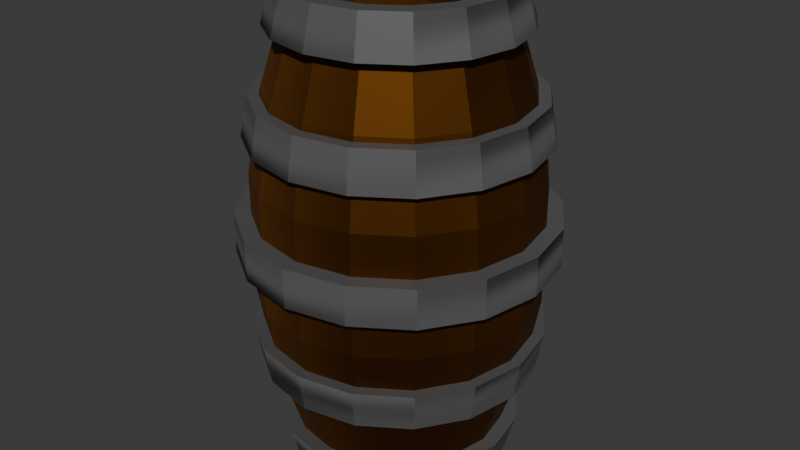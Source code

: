 # Source: barrel_8_.blend  (saved by Blender 5.0.119; exported with 4.5.12 LTS)
import bpy
from mathutils import Matrix  # noqa: F401  (used for matrix-valued properties, if any)

bpy.ops.wm.read_factory_settings(use_empty=True)
scene = bpy.context.scene
scene.name = 'Scene'

# ---- collections
col_collection = bpy.data.collections.new('Collection'); scene.collection.children.link(col_collection)

# ---- materials (node trees are filled in below, after node groups)
mat_material_001 = bpy.data.materials.new('Material.001')
mat_material_002 = bpy.data.materials.new('Material.002')
mat_material_003 = bpy.data.materials.new('Material.003')

# ---- material node trees
mat_material_001.use_nodes = True; mat_material_001.node_tree.nodes.clear()
_N = mat_material_001.node_tree.nodes; _L = mat_material_001.node_tree.links
n0 = _N.new('ShaderNodeBsdfPrincipled'); n0.name = 'Principled BSDF'; n0.location = (-915, 111)
n0.inputs[0].default_value = (0.12, 0.04332, 0.007289, 1.0)
n0.inputs[2].default_value = 0.5648
n0.inputs[3].default_value = 1.2
n1 = _N.new('ShaderNodeOutputMaterial'); n1.name = 'Material Output'; n1.location = (216, 207)
n2 = _N.new('ShaderNodeTexWave'); n2.name = 'Wave Texture'; n2.location = (-1137, 68)
n2.width = 160
n2.inputs[1].default_value = 0.2
_L.new(n0.outputs[0], n1.inputs[0])
_L.new(n2.outputs[0], n0.inputs[1])
n1.is_active_output = True
mat_material_002.use_nodes = True; mat_material_002.node_tree.nodes.clear()
_N = mat_material_002.node_tree.nodes; _L = mat_material_002.node_tree.links
n0 = _N.new('ShaderNodeBsdfPrincipled'); n0.name = 'Principled BSDF'; n0.location = (-472, 186)
n0.inputs[0].default_value = (0.08849, 0.08849, 0.08849, 1.0)
n1 = _N.new('ShaderNodeOutputMaterial'); n1.name = 'Material Output'; n1.location = (281, 182)
n2 = _N.new('ShaderNodeTexNoise'); n2.name = 'Noise Texture'; n2.location = (-150, 71)
n2.width = 145
n2.inputs[2].default_value = 0.3
_L.new(n0.outputs[0], n1.inputs[0])
_L.new(n2.outputs[0], n1.inputs[2])
n1.is_active_output = True
mat_material_003.use_nodes = True; mat_material_003.node_tree.nodes.clear()
_N = mat_material_003.node_tree.nodes; _L = mat_material_003.node_tree.links
n0 = _N.new('ShaderNodeBsdfPrincipled'); n0.name = 'Principled BSDF'; n0.location = (-714, 130)
n0.inputs[0].default_value = (0.005239, 0.005239, 0.005239, 1.0)
n0.inputs[1].default_value = 1.0
n0.inputs[2].default_value = 0.3164
n0.inputs[3].default_value = 1.0
n1 = _N.new('ShaderNodeOutputMaterial'); n1.name = 'Material Output'; n1.location = (198, 99)
n2 = _N.new('ShaderNodeTexWave'); n2.name = 'Wave Texture'; n2.location = (-297, -1)
n2.width = 160
n2.bands_direction = 'Z'
n2.inputs[1].default_value = 6.2
n2.inputs[2].default_value = -0.3
n2.inputs[3].default_value = 1.7
_L.new(n0.outputs[0], n1.inputs[0])
_L.new(n2.outputs[1], n1.inputs[2])
n1.is_active_output = True

# ---- world
world_world = bpy.data.worlds.new('World'); scene.world = world_world
world_world.use_nodes = True; world_world.node_tree.nodes.clear()
_N = world_world.node_tree.nodes; _L = world_world.node_tree.links
n0 = _N.new('ShaderNodeOutputWorld'); n0.name = 'World Output'; n0.location = (200, 100)
n1 = _N.new('ShaderNodeBackground'); n1.name = 'Background'; n1.location = (-200, 100)
n1.inputs[0].default_value = (0.05088, 0.05088, 0.05088, 1.0)
_L.new(n1.outputs[0], n0.inputs[0])
n0.is_active_output = True
world_world.color = (0.05088, 0.05088, 0.05088)
world_world.sun_shadow_jitter_overblur = 0.0

# ---- meshes
me_cylinder = bpy.data.meshes.new('Cylinder')
me_cylinder.from_pydata([(-5.763e-09, 0.7277, -1.783), (-6.914e-09, 0.6519, 1.783), (0.2785, 0.6723, -1.783), (0.2495, 0.6023, 1.783), (0.5146, 0.5146, -1.783), (0.461, 0.461, 1.783), (0.6723, 0.2785, -1.783), (0.6023, 0.2495, 1.783), (0.7277, -4.749e-09, -1.783), (0.6519, -5.9e-09, 1.783), (0.6723, -0.2785, -1.783), (0.6023, -0.2495, 1.783), (0.5146, -0.5146, -1.783), (0.461, -0.461, 1.783), (0.2785, -0.6723, -1.783), (0.2495, -0.6023, 1.783), (-5.763e-09, -0.7277, -1.783), (-6.914e-09, -0.6519, 1.783), (-0.2785, -0.6723, -1.783), (-0.2495, -0.6023, 1.783), (-0.5146, -0.5146, -1.783), (-0.461, -0.461, 1.783), (-0.6723, -0.2785, -1.783), (-0.6023, -0.2495, 1.783), (-0.7277, -4.749e-09, -1.783), (-0.6519, -5.9e-09, 1.783), (-0.6723, 0.2785, -1.783), (-0.6023, 0.2495, 1.783), (-0.5146, 0.5146, -1.783), (-0.461, 0.461, 1.783), (-0.2785, 0.6723, -1.783), (-0.2495, 0.6023, 1.783), (7.838e-10, 0.9537, -1.073), (9.558e-10, 1.064, -0.4585), (9.558e-10, 1.064, 0.4585), (7.838e-10, 0.9537, 1.073), (0.365, 0.8811, 1.073), (0.4072, 0.9831, 0.4585), (0.4072, 0.9831, -0.4585), (0.365, 0.8811, -1.073), (0.6744, 0.6744, 1.073), (0.7525, 0.7525, 0.4585), (0.7525, 0.7525, -0.4585), (0.6744, 0.6744, -1.073), (0.8811, 0.365, 1.073), (0.9831, 0.4072, 0.4585), (0.9831, 0.4072, -0.4585), (0.8811, 0.365, -1.073), (0.9537, -2.78e-09, 1.073), (1.064, 7.168e-10, 0.4585), (1.064, 7.168e-10, -0.4585), (0.9537, -2.78e-09, -1.073), (0.8811, -0.365, 1.073), (0.9831, -0.4072, 0.4585), (0.9831, -0.4072, -0.4585), (0.8811, -0.365, -1.073), (0.6744, -0.6744, 1.073), (0.7525, -0.7525, 0.4585), (0.7525, -0.7525, -0.4585), (0.6744, -0.6744, -1.073), (0.365, -0.8811, 1.073), (0.4072, -0.9831, 0.4585), (0.4072, -0.9831, -0.4585), (0.365, -0.8811, -1.073), (7.838e-10, -0.9537, 1.073), (9.558e-10, -1.064, 0.4585), (9.558e-10, -1.064, -0.4585), (7.838e-10, -0.9537, -1.073), (-0.365, -0.8811, 1.073), (-0.4072, -0.9831, 0.4585), (-0.4072, -0.9831, -0.4585), (-0.365, -0.8811, -1.073), (-0.6744, -0.6744, 1.073), (-0.7525, -0.7525, 0.4585), (-0.7525, -0.7525, -0.4585), (-0.6744, -0.6744, -1.073), (-0.8811, -0.365, 1.073), (-0.9831, -0.4072, 0.4585), (-0.9831, -0.4072, -0.4585), (-0.8811, -0.365, -1.073), (-0.9537, -2.78e-09, 1.073), (-1.064, 7.168e-10, 0.4585), (-1.064, 7.168e-10, -0.4585), (-0.9537, -2.78e-09, -1.073), (-0.8811, 0.365, 1.073), (-0.9831, 0.4072, 0.4585), (-0.9831, 0.4072, -0.4585), (-0.8811, 0.365, -1.073), (-0.6744, 0.6744, 1.073), (-0.7525, 0.7525, 0.4585), (-0.7525, 0.7525, -0.4585), (-0.6744, 0.6744, -1.073), (-0.365, 0.8811, 1.073), (-0.4072, 0.9831, 0.4585), (-0.4072, 0.9831, -0.4585), (-0.365, 0.8811, -1.073), (0.2785, 0.6723, 1.783), (-5.763e-09, 0.7277, 1.783), (0.5146, 0.5146, 1.783), (0.6723, 0.2785, 1.783), (0.7277, -4.749e-09, 1.783), (0.6723, -0.2785, 1.783), (0.5146, -0.5146, 1.783), (0.2785, -0.6723, 1.783), (-5.763e-09, -0.7277, 1.783), (-0.2785, -0.6723, 1.783), (-0.5146, -0.5146, 1.783), (-0.6723, -0.2785, 1.783), (-0.7277, -4.749e-09, 1.783), (-0.6723, 0.2785, 1.783), (-0.5146, 0.5146, 1.783), (-0.2785, 0.6723, 1.783), (0.2495, 0.6023, 1.605), (1.347e-08, 0.6519, 1.605), (0.461, 0.461, 1.605), (0.6023, 0.2495, 1.605), (0.6519, -5.9e-09, 1.605), (0.6023, -0.2495, 1.605), (0.461, -0.461, 1.605), (0.2495, -0.6023, 1.605), (1.347e-08, -0.6519, 1.605), (-0.2495, -0.6023, 1.605), (-0.461, -0.461, 1.605), (-0.6023, -0.2495, 1.605), (-0.6519, -5.9e-09, 1.605), (-0.6023, 0.2495, 1.605), (-0.461, 0.461, 1.605), (-0.2495, 0.6023, 1.605)], [], [(39, 43, 4, 2), (43, 47, 6, 4), (47, 51, 8, 6), (51, 55, 10, 8), (55, 59, 12, 10), (59, 63, 14, 12), (63, 67, 16, 14), (67, 71, 18, 16), (71, 75, 20, 18), (75, 79, 22, 20), (79, 83, 24, 22), (83, 87, 26, 24), (87, 91, 28, 26), (91, 95, 30, 28), (95, 32, 0, 30), (17, 15, 119, 120), (0, 2, 4, 6, 8, 10, 12, 14, 16, 18, 20, 22, 24, 26, 28, 30), (32, 39, 2, 0), (97, 96, 36, 35), (35, 36, 37, 34), (34, 37, 38, 33), (33, 38, 39, 32), (111, 97, 35, 92), (92, 35, 34, 93), (93, 34, 33, 94), (94, 33, 32, 95), (110, 111, 92, 88), (88, 92, 93, 89), (89, 93, 94, 90), (90, 94, 95, 91), (109, 110, 88, 84), (84, 88, 89, 85), (85, 89, 90, 86), (86, 90, 91, 87), (108, 109, 84, 80), (80, 84, 85, 81), (81, 85, 86, 82), (82, 86, 87, 83), (107, 108, 80, 76), (76, 80, 81, 77), (77, 81, 82, 78), (78, 82, 83, 79), (106, 107, 76, 72), (72, 76, 77, 73), (73, 77, 78, 74), (74, 78, 79, 75), (105, 106, 72, 68), (68, 72, 73, 69), (69, 73, 74, 70), (70, 74, 75, 71), (104, 105, 68, 64), (64, 68, 69, 65), (65, 69, 70, 66), (66, 70, 71, 67), (103, 104, 64, 60), (60, 64, 65, 61), (61, 65, 66, 62), (62, 66, 67, 63), (102, 103, 60, 56), (56, 60, 61, 57), (57, 61, 62, 58), (58, 62, 63, 59), (101, 102, 56, 52), (52, 56, 57, 53), (53, 57, 58, 54), (54, 58, 59, 55), (100, 101, 52, 48), (48, 52, 53, 49), (49, 53, 54, 50), (50, 54, 55, 51), (99, 100, 48, 44), (44, 48, 49, 45), (45, 49, 50, 46), (46, 50, 51, 47), (98, 99, 44, 40), (40, 44, 45, 41), (41, 45, 46, 42), (42, 46, 47, 43), (96, 98, 40, 36), (36, 40, 41, 37), (37, 41, 42, 38), (38, 42, 43, 39), (1, 3, 96, 97), (3, 5, 98, 96), (5, 7, 99, 98), (7, 9, 100, 99), (9, 11, 101, 100), (11, 13, 102, 101), (13, 15, 103, 102), (15, 17, 104, 103), (17, 19, 105, 104), (19, 21, 106, 105), (21, 23, 107, 106), (23, 25, 108, 107), (25, 27, 109, 108), (27, 29, 110, 109), (29, 31, 111, 110), (31, 1, 97, 111), (3, 1, 113, 112), (1, 31, 127, 113), (19, 17, 120, 121), (5, 3, 112, 114), (21, 19, 121, 122), (7, 5, 114, 115), (23, 21, 122, 123), (9, 7, 115, 116), (25, 23, 123, 124), (11, 9, 116, 117), (27, 25, 124, 125), (13, 11, 117, 118), (29, 27, 125, 126), (15, 13, 118, 119), (31, 29, 126, 127)])
_uv = me_cylinder.uv_layers.new(name='UVMap')
_uv.uv.foreach_set('vector', [0.9375, 0.6, 0.875, 0.6, 0.875, 0.5, 0.9375, 0.5, 0.875, 0.6, 0.8125, 0.6, 0.8125, 0.5, 0.875, 0.5, 0.8125, 0.6, 0.75, 0.6, 0.75, 0.5, 0.8125, 0.5, 0.75, 0.6, 0.6875, 0.6, 0.6875, 0.5, 0.75, 0.5, 0.6875, 0.6, 0.625, 0.6, 0.625, 0.5, 0.6875, 0.5, 0.625, 0.6, 0.5625, 0.6, 0.5625, 0.5, 0.625, 0.5, 0.5625, 0.6, 0.5, 0.6, 0.5, 0.5, 0.5625, 0.5, 0.5, 0.6, 0.4375, 0.6, 0.4375, 0.5, 0.5, 0.5, 0.4375, 0.6, 0.375, 0.6, 0.375, 0.5, 0.4375, 0.5, 0.375, 0.6, 0.3125, 0.6, 0.3125, 0.5, 0.375, 0.5, 0.3125, 0.6, 0.25, 0.6, 0.25, 0.5, 0.3125, 0.5, 0.25, 0.6, 0.1875, 0.6, 0.1875, 0.5, 0.25, 0.5, 0.1875, 0.6, 0.125, 0.6, 0.125, 0.5, 0.1875, 0.5, 0.125, 0.6, 0.0625, 0.6, 0.0625, 0.5, 0.125, 0.5, 0.0625, 0.6, 0.0, 0.6, 0.0, 0.5, 0.0625, 0.5, 0.25, 0.03499, 0.3323, 0.05136, 0.3323, 0.05136, 0.25, 0.03499, 0.75, 0.49, 0.8418, 0.4717, 0.9197, 0.4197, 0.9717, 0.3418, 0.99, 0.25, 0.9717, 0.1582, 0.9197, 0.08029, 0.8418, 0.02827, 0.75, 0.01, 0.6582, 0.02827, 0.5803, 0.08029, 0.5283, 0.1582, 0.51, 0.25, 0.5283, 0.3418, 0.5803, 0.4197, 0.6582, 0.4717, 1.0, 0.6, 0.9375, 0.6, 0.9375, 0.5, 1.0, 0.5, 1.0, 1.0, 0.9375, 1.0, 0.9375, 0.9, 1.0, 0.9, 1.0, 0.9, 0.9375, 0.9, 0.9375, 0.8, 1.0, 0.8, 1.0, 0.8, 0.9375, 0.8, 0.9375, 0.7, 1.0, 0.7, 1.0, 0.7, 0.9375, 0.7, 0.9375, 0.6, 1.0, 0.6, 0.0625, 1.0, 0.0, 1.0, 0.0, 0.9, 0.0625, 0.9, 0.0625, 0.9, 0.0, 0.9, 0.0, 0.8, 0.0625, 0.8, 0.0625, 0.8, 0.0, 0.8, 0.0, 0.7, 0.0625, 0.7, 0.0625, 0.7, 0.0, 0.7, 0.0, 0.6, 0.0625, 0.6, 0.125, 1.0, 0.0625, 1.0, 0.0625, 0.9, 0.125, 0.9, 0.125, 0.9, 0.0625, 0.9, 0.0625, 0.8, 0.125, 0.8, 0.125, 0.8, 0.0625, 0.8, 0.0625, 0.7, 0.125, 0.7, 0.125, 0.7, 0.0625, 0.7, 0.0625, 0.6, 0.125, 0.6, 0.1875, 1.0, 0.125, 1.0, 0.125, 0.9, 0.1875, 0.9, 0.1875, 0.9, 0.125, 0.9, 0.125, 0.8, 0.1875, 0.8, 0.1875, 0.8, 0.125, 0.8, 0.125, 0.7, 0.1875, 0.7, 0.1875, 0.7, 0.125, 0.7, 0.125, 0.6, 0.1875, 0.6, 0.25, 1.0, 0.1875, 1.0, 0.1875, 0.9, 0.25, 0.9, 0.25, 0.9, 0.1875, 0.9, 0.1875, 0.8, 0.25, 0.8, 0.25, 0.8, 0.1875, 0.8, 0.1875, 0.7, 0.25, 0.7, 0.25, 0.7, 0.1875, 0.7, 0.1875, 0.6, 0.25, 0.6, 0.3125, 1.0, 0.25, 1.0, 0.25, 0.9, 0.3125, 0.9, 0.3125, 0.9, 0.25, 0.9, 0.25, 0.8, 0.3125, 0.8, 0.3125, 0.8, 0.25, 0.8, 0.25, 0.7, 0.3125, 0.7, 0.3125, 0.7, 0.25, 0.7, 0.25, 0.6, 0.3125, 0.6, 0.375, 1.0, 0.3125, 1.0, 0.3125, 0.9, 0.375, 0.9, 0.375, 0.9, 0.3125, 0.9, 0.3125, 0.8, 0.375, 0.8, 0.375, 0.8, 0.3125, 0.8, 0.3125, 0.7, 0.375, 0.7, 0.375, 0.7, 0.3125, 0.7, 0.3125, 0.6, 0.375, 0.6, 0.4375, 1.0, 0.375, 1.0, 0.375, 0.9, 0.4375, 0.9, 0.4375, 0.9, 0.375, 0.9, 0.375, 0.8, 0.4375, 0.8, 0.4375, 0.8, 0.375, 0.8, 0.375, 0.7, 0.4375, 0.7, 0.4375, 0.7, 0.375, 0.7, 0.375, 0.6, 0.4375, 0.6, 0.5, 1.0, 0.4375, 1.0, 0.4375, 0.9, 0.5, 0.9, 0.5, 0.9, 0.4375, 0.9, 0.4375, 0.8, 0.5, 0.8, 0.5, 0.8, 0.4375, 0.8, 0.4375, 0.7, 0.5, 0.7, 0.5, 0.7, 0.4375, 0.7, 0.4375, 0.6, 0.5, 0.6, 0.5625, 1.0, 0.5, 1.0, 0.5, 0.9, 0.5625, 0.9, 0.5625, 0.9, 0.5, 0.9, 0.5, 0.8, 0.5625, 0.8, 0.5625, 0.8, 0.5, 0.8, 0.5, 0.7, 0.5625, 0.7, 0.5625, 0.7, 0.5, 0.7, 0.5, 0.6, 0.5625, 0.6, 0.625, 1.0, 0.5625, 1.0, 0.5625, 0.9, 0.625, 0.9, 0.625, 0.9, 0.5625, 0.9, 0.5625, 0.8, 0.625, 0.8, 0.625, 0.8, 0.5625, 0.8, 0.5625, 0.7, 0.625, 0.7, 0.625, 0.7, 0.5625, 0.7, 0.5625, 0.6, 0.625, 0.6, 0.6875, 1.0, 0.625, 1.0, 0.625, 0.9, 0.6875, 0.9, 0.6875, 0.9, 0.625, 0.9, 0.625, 0.8, 0.6875, 0.8, 0.6875, 0.8, 0.625, 0.8, 0.625, 0.7, 0.6875, 0.7, 0.6875, 0.7, 0.625, 0.7, 0.625, 0.6, 0.6875, 0.6, 0.75, 1.0, 0.6875, 1.0, 0.6875, 0.9, 0.75, 0.9, 0.75, 0.9, 0.6875, 0.9, 0.6875, 0.8, 0.75, 0.8, 0.75, 0.8, 0.6875, 0.8, 0.6875, 0.7, 0.75, 0.7, 0.75, 0.7, 0.6875, 0.7, 0.6875, 0.6, 0.75, 0.6, 0.8125, 1.0, 0.75, 1.0, 0.75, 0.9, 0.8125, 0.9, 0.8125, 0.9, 0.75, 0.9, 0.75, 0.8, 0.8125, 0.8, 0.8125, 0.8, 0.75, 0.8, 0.75, 0.7, 0.8125, 0.7, 0.8125, 0.7, 0.75, 0.7, 0.75, 0.6, 0.8125, 0.6, 0.875, 1.0, 0.8125, 1.0, 0.8125, 0.9, 0.875, 0.9, 0.875, 0.9, 0.8125, 0.9, 0.8125, 0.8, 0.875, 0.8, 0.875, 0.8, 0.8125, 0.8, 0.8125, 0.7, 0.875, 0.7, 0.875, 0.7, 0.8125, 0.7, 0.8125, 0.6, 0.875, 0.6, 0.9375, 1.0, 0.875, 1.0, 0.875, 0.9, 0.9375, 0.9, 0.9375, 0.9, 0.875, 0.9, 0.875, 0.8, 0.9375, 0.8, 0.9375, 0.8, 0.875, 0.8, 0.875, 0.7, 0.9375, 0.7, 0.9375, 0.7, 0.875, 0.7, 0.875, 0.6, 0.9375, 0.6, 0.25, 0.465, 0.3323, 0.4486, 0.3418, 0.4717, 0.25, 0.49, 0.3323, 0.4486, 0.402, 0.402, 0.4197, 0.4197, 0.3418, 0.4717, 0.402, 0.402, 0.4486, 0.3323, 0.4717, 0.3418, 0.4197, 0.4197, 0.4486, 0.3323, 0.465, 0.25, 0.49, 0.25, 0.4717, 0.3418, 0.465, 0.25, 0.4486, 0.1677, 0.4717, 0.1582, 0.49, 0.25, 0.4486, 0.1677, 0.402, 0.09797, 0.4197, 0.08029, 0.4717, 0.1582, 0.402, 0.09797, 0.3323, 0.05136, 0.3418, 0.02827, 0.4197, 0.08029, 0.3323, 0.05136, 0.25, 0.03499, 0.25, 0.01, 0.3418, 0.02827, 0.25, 0.03499, 0.1677, 0.05136, 0.1582, 0.02827, 0.25, 0.01, 0.1677, 0.05136, 0.09797, 0.09797, 0.08029, 0.08029, 0.1582, 0.02827, 0.09797, 0.09797, 0.05136, 0.1677, 0.02827, 0.1582, 0.08029, 0.08029, 0.05136, 0.1677, 0.03499, 0.25, 0.01, 0.25, 0.02827, 0.1582, 0.03499, 0.25, 0.05136, 0.3323, 0.02827, 0.3418, 0.01, 0.25, 0.05136, 0.3323, 0.09797, 0.402, 0.08029, 0.4197, 0.02827, 0.3418, 0.09797, 0.402, 0.1677, 0.4486, 0.1582, 0.4717, 0.08029, 0.4197, 0.1677, 0.4486, 0.25, 0.465, 0.25, 0.49, 0.1582, 0.4717, 0.3323, 0.4486, 0.25, 0.465, 0.25, 0.465, 0.3323, 0.4486, 0.25, 0.465, 0.1677, 0.4486, 0.1677, 0.4486, 0.25, 0.465, 0.1677, 0.05136, 0.25, 0.03499, 0.25, 0.03499, 0.1677, 0.05136, 0.402, 0.402, 0.3323, 0.4486, 0.3323, 0.4486, 0.402, 0.402, 0.09797, 0.09797, 0.1677, 0.05136, 0.1677, 0.05136, 0.09797, 0.09797, 0.4486, 0.3323, 0.402, 0.402, 0.402, 0.402, 0.4486, 0.3323, 0.05136, 0.1677, 0.09797, 0.09797, 0.09797, 0.09797, 0.05136, 0.1677, 0.465, 0.25, 0.4486, 0.3323, 0.4486, 0.3323, 0.465, 0.25, 0.03499, 0.25, 0.05136, 0.1677, 0.05136, 0.1677, 0.03499, 0.25, 0.4486, 0.1677, 0.465, 0.25, 0.465, 0.25, 0.4486, 0.1677, 0.05136, 0.3323, 0.03499, 0.25, 0.03499, 0.25, 0.05136, 0.3323, 0.402, 0.09797, 0.4486, 0.1677, 0.4486, 0.1677, 0.402, 0.09797, 0.09797, 0.402, 0.05136, 0.3323, 0.05136, 0.3323, 0.09797, 0.402, 0.3323, 0.05136, 0.402, 0.09797, 0.402, 0.09797, 0.3323, 0.05136, 0.1677, 0.4486, 0.09797, 0.402, 0.09797, 0.402, 0.1677, 0.4486])
me_cylinder.materials.append(mat_material_001)
me_cylinder.use_mirror_z = True
me_cylinder.update()
me_cylinder_001 = bpy.data.meshes.new('Cylinder.001')
me_cylinder_001.from_pydata([(0.0, 0.8818, -1.0), (0.0, 0.8818, 1.0), (0.3375, 0.8147, -1.0), (0.3375, 0.8147, 1.0), (0.6236, 0.6236, -1.0), (0.6236, 0.6236, 1.0), (0.8147, 0.3375, -1.0), (0.8147, 0.3375, 1.0), (0.8818, 0.0, -1.0), (0.8818, 0.0, 1.0), (0.8147, -0.3375, -1.0), (0.8147, -0.3375, 1.0), (0.6236, -0.6236, -1.0), (0.6236, -0.6236, 1.0), (0.3375, -0.8147, -1.0), (0.3375, -0.8147, 1.0), (0.0, -0.8818, -1.0), (0.0, -0.8818, 1.0), (-0.3375, -0.8147, -1.0), (-0.3375, -0.8147, 1.0), (-0.6236, -0.6236, -1.0), (-0.6236, -0.6236, 1.0), (-0.8147, -0.3375, -1.0), (-0.8147, -0.3375, 1.0), (-0.8818, 0.0, -1.0), (-0.8818, 0.0, 1.0), (-0.8147, 0.3375, -1.0), (-0.8147, 0.3375, 1.0), (-0.6236, 0.6236, -1.0), (-0.6236, 0.6236, 1.0), (-0.3375, 0.8147, -1.0), (-0.3375, 0.8147, 1.0), (0.0, 1.0, -1.0), (0.3827, 0.9239, -1.0), (0.3827, 0.9239, 1.0), (0.0, 1.0, 1.0), (0.7071, 0.7071, -1.0), (0.7071, 0.7071, 1.0), (0.9239, 0.3827, -1.0), (0.9239, 0.3827, 1.0), (1.0, 0.0, -1.0), (1.0, 0.0, 1.0), (0.9239, -0.3827, -1.0), (0.9239, -0.3827, 1.0), (0.7071, -0.7071, -1.0), (0.7071, -0.7071, 1.0), (0.3827, -0.9239, -1.0), (0.3827, -0.9239, 1.0), (0.0, -1.0, -1.0), (0.0, -1.0, 1.0), (-0.3827, -0.9239, -1.0), (-0.3827, -0.9239, 1.0), (-0.7071, -0.7071, -1.0), (-0.7071, -0.7071, 1.0), (-0.9239, -0.3827, -1.0), (-0.9239, -0.3827, 1.0), (-1.0, 0.0, -1.0), (-1.0, 0.0, 1.0), (-0.9239, 0.3827, -1.0), (-0.9239, 0.3827, 1.0), (-0.7071, 0.7071, -1.0), (-0.7071, 0.7071, 1.0), (-0.3827, 0.9239, -1.0), (-0.3827, 0.9239, 1.0)], [], [(34, 37, 36, 33), (37, 39, 38, 36), (39, 41, 40, 38), (41, 43, 42, 40), (43, 45, 44, 42), (45, 47, 46, 44), (47, 49, 48, 46), (49, 51, 50, 48), (51, 53, 52, 50), (53, 55, 54, 52), (55, 57, 56, 54), (57, 59, 58, 56), (59, 61, 60, 58), (61, 63, 62, 60), (63, 35, 32, 62), (35, 34, 33, 32), (2, 0, 32, 33), (1, 3, 34, 35), (4, 2, 33, 36), (3, 5, 37, 34), (6, 4, 36, 38), (5, 7, 39, 37), (8, 6, 38, 40), (7, 9, 41, 39), (10, 8, 40, 42), (9, 11, 43, 41), (12, 10, 42, 44), (11, 13, 45, 43), (14, 12, 44, 46), (13, 15, 47, 45), (16, 14, 46, 48), (15, 17, 49, 47), (18, 16, 48, 50), (17, 19, 51, 49), (20, 18, 50, 52), (19, 21, 53, 51), (22, 20, 52, 54), (21, 23, 55, 53), (24, 22, 54, 56), (23, 25, 57, 55), (26, 24, 56, 58), (25, 27, 59, 57), (28, 26, 58, 60), (27, 29, 61, 59), (30, 28, 60, 62), (29, 31, 63, 61), (0, 30, 62, 32), (31, 1, 35, 63)])
_uv = me_cylinder_001.uv_layers.new(name='UVMap')
_uv.uv.foreach_set('vector', [0.9375, 1.0, 0.875, 1.0, 0.875, 0.5, 0.9375, 0.5, 0.875, 1.0, 0.8125, 1.0, 0.8125, 0.5, 0.875, 0.5, 0.8125, 1.0, 0.75, 1.0, 0.75, 0.5, 0.8125, 0.5, 0.75, 1.0, 0.6875, 1.0, 0.6875, 0.5, 0.75, 0.5, 0.6875, 1.0, 0.625, 1.0, 0.625, 0.5, 0.6875, 0.5, 0.625, 1.0, 0.5625, 1.0, 0.5625, 0.5, 0.625, 0.5, 0.5625, 1.0, 0.5, 1.0, 0.5, 0.5, 0.5625, 0.5, 0.5, 1.0, 0.4375, 1.0, 0.4375, 0.5, 0.5, 0.5, 0.4375, 1.0, 0.375, 1.0, 0.375, 0.5, 0.4375, 0.5, 0.375, 1.0, 0.3125, 1.0, 0.3125, 0.5, 0.375, 0.5, 0.3125, 1.0, 0.25, 1.0, 0.25, 0.5, 0.3125, 0.5, 0.25, 1.0, 0.1875, 1.0, 0.1875, 0.5, 0.25, 0.5, 0.1875, 1.0, 0.125, 1.0, 0.125, 0.5, 0.1875, 0.5, 0.125, 1.0, 0.0625, 1.0, 0.0625, 0.5, 0.125, 0.5, 0.0625, 1.0, 0.0, 1.0, 0.0, 0.5, 0.0625, 0.5, 1.0, 1.0, 0.9375, 1.0, 0.9375, 0.5, 1.0, 0.5, 0.831, 0.4455, 0.75, 0.4616, 0.75, 0.49, 0.8418, 0.4717, 0.25, 0.4616, 0.331, 0.4455, 0.3418, 0.4717, 0.25, 0.49, 0.8997, 0.3997, 0.831, 0.4455, 0.8418, 0.4717, 0.9197, 0.4197, 0.331, 0.4455, 0.3997, 0.3997, 0.4197, 0.4197, 0.3418, 0.4717, 0.9455, 0.331, 0.8997, 0.3997, 0.9197, 0.4197, 0.9717, 0.3418, 0.3997, 0.3997, 0.4455, 0.331, 0.4717, 0.3418, 0.4197, 0.4197, 0.9616, 0.25, 0.9455, 0.331, 0.9717, 0.3418, 0.99, 0.25, 0.4455, 0.331, 0.4616, 0.25, 0.49, 0.25, 0.4717, 0.3418, 0.9455, 0.169, 0.9616, 0.25, 0.99, 0.25, 0.9717, 0.1582, 0.4616, 0.25, 0.4455, 0.169, 0.4717, 0.1582, 0.49, 0.25, 0.8997, 0.1003, 0.9455, 0.169, 0.9717, 0.1582, 0.9197, 0.08029, 0.4455, 0.169, 0.3997, 0.1003, 0.4197, 0.08029, 0.4717, 0.1582, 0.831, 0.05447, 0.8997, 0.1003, 0.9197, 0.08029, 0.8418, 0.02827, 0.3997, 0.1003, 0.331, 0.05447, 0.3418, 0.02827, 0.4197, 0.08029, 0.75, 0.03836, 0.831, 0.05447, 0.8418, 0.02827, 0.75, 0.01, 0.331, 0.05447, 0.25, 0.03836, 0.25, 0.01, 0.3418, 0.02827, 0.669, 0.05447, 0.75, 0.03836, 0.75, 0.01, 0.6582, 0.02827, 0.25, 0.03836, 0.169, 0.05447, 0.1582, 0.02827, 0.25, 0.01, 0.6003, 0.1003, 0.669, 0.05447, 0.6582, 0.02827, 0.5803, 0.08029, 0.169, 0.05447, 0.1003, 0.1003, 0.08029, 0.08029, 0.1582, 0.02827, 0.5545, 0.169, 0.6003, 0.1003, 0.5803, 0.08029, 0.5283, 0.1582, 0.1003, 0.1003, 0.05447, 0.169, 0.02827, 0.1582, 0.08029, 0.08029, 0.5384, 0.25, 0.5545, 0.169, 0.5283, 0.1582, 0.51, 0.25, 0.05447, 0.169, 0.03836, 0.25, 0.01, 0.25, 0.02827, 0.1582, 0.5545, 0.331, 0.5384, 0.25, 0.51, 0.25, 0.5283, 0.3418, 0.03836, 0.25, 0.05447, 0.331, 0.02827, 0.3418, 0.01, 0.25, 0.6003, 0.3997, 0.5545, 0.331, 0.5283, 0.3418, 0.5803, 0.4197, 0.05447, 0.331, 0.1003, 0.3997, 0.08029, 0.4197, 0.02827, 0.3418, 0.669, 0.4455, 0.6003, 0.3997, 0.5803, 0.4197, 0.6582, 0.4717, 0.1003, 0.3997, 0.169, 0.4455, 0.1582, 0.4717, 0.08029, 0.4197, 0.75, 0.4616, 0.669, 0.4455, 0.6582, 0.4717, 0.75, 0.49, 0.169, 0.4455, 0.25, 0.4616, 0.25, 0.49, 0.1582, 0.4717])
me_cylinder_001.materials.append(mat_material_002)
me_cylinder_001.update()
me_cylinder_002 = bpy.data.meshes.new('Cylinder.002')
me_cylinder_002.from_pydata([(-4.698e-10, 0.7819, -1.0), (0.0, 0.7862, 1.0), (0.2992, 0.7224, -1.0), (0.3009, 0.7263, 1.0), (0.5529, 0.5529, -1.0), (0.5559, 0.5559, 1.0), (0.7224, 0.2992, -1.0), (0.7263, 0.3009, 1.0), (0.7819, 5.198e-10, -1.0), (0.7862, -7.496e-10, 1.0), (0.7224, -0.2992, -1.0), (0.7263, -0.3009, 1.0), (0.5529, -0.5529, -1.0), (0.5559, -0.5559, 1.0), (0.2992, -0.7224, -1.0), (0.3009, -0.7263, 1.0), (-4.698e-10, -0.7819, -1.0), (0.0, -0.7862, 1.0), (-0.2992, -0.7224, -1.0), (-0.3009, -0.7263, 1.0), (-0.5529, -0.5529, -1.0), (-0.5559, -0.5559, 1.0), (-0.7224, -0.2992, -1.0), (-0.7263, -0.3009, 1.0), (-0.7819, 5.198e-10, -1.0), (-0.7862, -7.496e-10, 1.0), (-0.7224, 0.2992, -1.0), (-0.7263, 0.3009, 1.0), (-0.5529, 0.5529, -1.0), (-0.5559, 0.5559, 1.0), (-0.2992, 0.7224, -1.0), (-0.3009, 0.7263, 1.0), (0.3578, 0.8638, 1.0), (1.346e-10, 0.935, 1.0), (0.6611, 0.6611, 1.0), (0.8638, 0.3578, 1.0), (0.935, -2.691e-10, 1.0), (0.8638, -0.3578, 1.0), (0.6611, -0.6611, 1.0), (0.3578, -0.8638, 1.0), (1.346e-10, -0.935, 1.0), (-0.3578, -0.8638, 1.0), (-0.6611, -0.6611, 1.0), (-0.8638, -0.3578, 1.0), (-0.935, -2.691e-10, 1.0), (-0.8638, 0.3578, 1.0), (-0.6611, 0.6611, 1.0), (-0.3578, 0.8638, 1.0), (0.3009, 0.7263, 0.388), (1.606e-09, 0.7862, 0.388), (0.5559, 0.5559, 0.388), (0.7263, 0.3009, 0.388), (0.7862, -7.496e-10, 0.388), (0.7263, -0.3009, 0.388), (0.5559, -0.5559, 0.388), (0.3009, -0.7263, 0.388), (1.606e-09, -0.7862, 0.388), (-0.3009, -0.7263, 0.388), (-0.5559, -0.5559, 0.388), (-0.7263, -0.3009, 0.388), (-0.7862, -7.496e-10, 0.388), (-0.7263, 0.3009, 0.388), (-0.5559, 0.5559, 0.388), (-0.3009, 0.7263, 0.388), (-5.568e-11, 1.027, -1.0), (0.393, 0.9487, -1.0), (0.7261, 0.7261, -1.0), (0.9487, 0.393, -1.0), (1.027, 1.114e-10, -1.0), (0.9487, -0.393, -1.0), (0.7261, -0.7261, -1.0), (0.393, -0.9487, -1.0), (-5.568e-11, -1.027, -1.0), (-0.393, -0.9487, -1.0), (-0.7261, -0.7261, -1.0), (-0.9487, -0.393, -1.0), (-1.027, 1.114e-10, -1.0), (-0.9487, 0.393, -1.0), (-0.7261, 0.7261, -1.0), (-0.393, 0.9487, -1.0)], [], [(32, 34, 66, 65), (34, 35, 67, 66), (35, 36, 68, 67), (36, 37, 69, 68), (37, 38, 70, 69), (38, 39, 71, 70), (39, 40, 72, 71), (40, 41, 73, 72), (41, 42, 74, 73), (42, 43, 75, 74), (43, 44, 76, 75), (44, 45, 77, 76), (45, 46, 78, 77), (46, 47, 79, 78), (47, 33, 64, 79), (7, 5, 50, 51), (33, 32, 65, 64), (1, 3, 32, 33), (3, 5, 34, 32), (5, 7, 35, 34), (7, 9, 36, 35), (9, 11, 37, 36), (11, 13, 38, 37), (13, 15, 39, 38), (15, 17, 40, 39), (17, 19, 41, 40), (19, 21, 42, 41), (21, 23, 43, 42), (23, 25, 44, 43), (25, 27, 45, 44), (27, 29, 46, 45), (29, 31, 47, 46), (31, 1, 33, 47), (23, 21, 58, 59), (9, 7, 51, 52), (25, 23, 59, 60), (11, 9, 52, 53), (27, 25, 60, 61), (13, 11, 53, 54), (29, 27, 61, 62), (15, 13, 54, 55), (31, 29, 62, 63), (17, 15, 55, 56), (3, 1, 49, 48), (1, 31, 63, 49), (19, 17, 56, 57), (5, 3, 48, 50), (21, 19, 57, 58), (2, 0, 64, 65), (4, 2, 65, 66), (6, 4, 66, 67), (8, 6, 67, 68), (10, 8, 68, 69), (12, 10, 69, 70), (14, 12, 70, 71), (16, 14, 71, 72), (18, 16, 72, 73), (20, 18, 73, 74), (22, 20, 74, 75), (24, 22, 75, 76), (26, 24, 76, 77), (28, 26, 77, 78), (30, 28, 78, 79), (0, 30, 79, 64)])
_uv = me_cylinder_002.uv_layers.new(name='UVMap')
_uv.uv.foreach_set('vector', [0.9375, 1.0, 0.875, 1.0, 0.875, 0.5, 0.9375, 0.5, 0.875, 1.0, 0.8125, 1.0, 0.8125, 0.5, 0.875, 0.5, 0.8125, 1.0, 0.75, 1.0, 0.75, 0.5, 0.8125, 0.5, 0.75, 1.0, 0.6875, 1.0, 0.6875, 0.5, 0.75, 0.5, 0.6875, 1.0, 0.625, 1.0, 0.625, 0.5, 0.6875, 0.5, 0.625, 1.0, 0.5625, 1.0, 0.5625, 0.5, 0.625, 0.5, 0.5625, 1.0, 0.5, 1.0, 0.5, 0.5, 0.5625, 0.5, 0.5, 1.0, 0.4375, 1.0, 0.4375, 0.5, 0.5, 0.5, 0.4375, 1.0, 0.375, 1.0, 0.375, 0.5, 0.4375, 0.5, 0.375, 1.0, 0.3125, 1.0, 0.3125, 0.5, 0.375, 0.5, 0.3125, 1.0, 0.25, 1.0, 0.25, 0.5, 0.3125, 0.5, 0.25, 1.0, 0.1875, 1.0, 0.1875, 0.5, 0.25, 0.5, 0.1875, 1.0, 0.125, 1.0, 0.125, 0.5, 0.1875, 0.5, 0.125, 1.0, 0.0625, 1.0, 0.0625, 0.5, 0.125, 0.5, 0.0625, 1.0, 0.0, 1.0, 0.0, 0.5, 0.0625, 0.5, 0.4417, 0.3294, 0.3967, 0.3967, 0.3967, 0.3967, 0.4417, 0.3294, 1.0, 1.0, 0.9375, 1.0, 0.9375, 0.5, 1.0, 0.5, 0.25, 0.4575, 0.3294, 0.4417, 0.3418, 0.4717, 0.25, 0.49, 0.3294, 0.4417, 0.3967, 0.3967, 0.4197, 0.4197, 0.3418, 0.4717, 0.3967, 0.3967, 0.4417, 0.3294, 0.4717, 0.3418, 0.4197, 0.4197, 0.4417, 0.3294, 0.4575, 0.25, 0.49, 0.25, 0.4717, 0.3418, 0.4575, 0.25, 0.4417, 0.1706, 0.4717, 0.1582, 0.49, 0.25, 0.4417, 0.1706, 0.3967, 0.1033, 0.4197, 0.08029, 0.4717, 0.1582, 0.3967, 0.1033, 0.3294, 0.05832, 0.3418, 0.02827, 0.4197, 0.08029, 0.3294, 0.05832, 0.25, 0.04253, 0.25, 0.01, 0.3418, 0.02827, 0.25, 0.04253, 0.1706, 0.05832, 0.1582, 0.02827, 0.25, 0.01, 0.1706, 0.05832, 0.1033, 0.1033, 0.08029, 0.08029, 0.1582, 0.02827, 0.1033, 0.1033, 0.05832, 0.1706, 0.02827, 0.1582, 0.08029, 0.08029, 0.05832, 0.1706, 0.04253, 0.25, 0.01, 0.25, 0.02827, 0.1582, 0.04253, 0.25, 0.05832, 0.3294, 0.02827, 0.3418, 0.01, 0.25, 0.05832, 0.3294, 0.1033, 0.3967, 0.08029, 0.4197, 0.02827, 0.3418, 0.1033, 0.3967, 0.1706, 0.4417, 0.1582, 0.4717, 0.08029, 0.4197, 0.1706, 0.4417, 0.25, 0.4575, 0.25, 0.49, 0.1582, 0.4717, 0.05832, 0.1706, 0.1033, 0.1033, 0.1033, 0.1033, 0.05832, 0.1706, 0.4575, 0.25, 0.4417, 0.3294, 0.4417, 0.3294, 0.4575, 0.25, 0.04253, 0.25, 0.05832, 0.1706, 0.05832, 0.1706, 0.04253, 0.25, 0.4417, 0.1706, 0.4575, 0.25, 0.4575, 0.25, 0.4417, 0.1706, 0.05832, 0.3294, 0.04253, 0.25, 0.04253, 0.25, 0.05832, 0.3294, 0.3967, 0.1033, 0.4417, 0.1706, 0.4417, 0.1706, 0.3967, 0.1033, 0.1033, 0.3967, 0.05832, 0.3294, 0.05832, 0.3294, 0.1033, 0.3967, 0.3294, 0.05832, 0.3967, 0.1033, 0.3967, 0.1033, 0.3294, 0.05832, 0.1706, 0.4417, 0.1033, 0.3967, 0.1033, 0.3967, 0.1706, 0.4417, 0.25, 0.04253, 0.3294, 0.05832, 0.3294, 0.05832, 0.25, 0.04253, 0.3294, 0.4417, 0.25, 0.4575, 0.25, 0.4575, 0.3294, 0.4417, 0.25, 0.4575, 0.1706, 0.4417, 0.1706, 0.4417, 0.25, 0.4575, 0.1706, 0.05832, 0.25, 0.04253, 0.25, 0.04253, 0.1706, 0.05832, 0.3967, 0.3967, 0.3294, 0.4417, 0.3294, 0.4417, 0.3967, 0.3967, 0.1033, 0.1033, 0.1706, 0.05832, 0.1706, 0.05832, 0.1033, 0.1033, 0.8278, 0.4379, 0.75, 0.4534, 0.75, 0.49, 0.8418, 0.4717, 0.8938, 0.3938, 0.8278, 0.4379, 0.8418, 0.4717, 0.9197, 0.4197, 0.9379, 0.3278, 0.8938, 0.3938, 0.9197, 0.4197, 0.9717, 0.3418, 0.9534, 0.25, 0.9379, 0.3278, 0.9717, 0.3418, 0.99, 0.25, 0.9379, 0.1722, 0.9534, 0.25, 0.99, 0.25, 0.9717, 0.1582, 0.8938, 0.1062, 0.9379, 0.1722, 0.9717, 0.1582, 0.9197, 0.08029, 0.8278, 0.06211, 0.8938, 0.1062, 0.9197, 0.08029, 0.8418, 0.02827, 0.75, 0.04663, 0.8278, 0.06211, 0.8418, 0.02827, 0.75, 0.01, 0.6722, 0.06211, 0.75, 0.04663, 0.75, 0.01, 0.6582, 0.02827, 0.6062, 0.1062, 0.6722, 0.06211, 0.6582, 0.02827, 0.5803, 0.08029, 0.5621, 0.1722, 0.6062, 0.1062, 0.5803, 0.08029, 0.5283, 0.1582, 0.5466, 0.25, 0.5621, 0.1722, 0.5283, 0.1582, 0.51, 0.25, 0.5621, 0.3278, 0.5466, 0.25, 0.51, 0.25, 0.5283, 0.3418, 0.6062, 0.3938, 0.5621, 0.3278, 0.5283, 0.3418, 0.5803, 0.4197, 0.6722, 0.4379, 0.6062, 0.3938, 0.5803, 0.4197, 0.6582, 0.4717, 0.75, 0.4534, 0.6722, 0.4379, 0.6582, 0.4717, 0.75, 0.49])
me_cylinder_002.materials.append(mat_material_002)
me_cylinder_002.update()
me_cylinder_004 = bpy.data.meshes.new('Cylinder.004')
me_cylinder_004.from_pydata([(0.0, 0.8954, -1.0), (-8.906e-10, 0.8476, 1.0), (0.3427, 0.8273, -1.0), (0.3244, 0.7831, 1.0), (0.6332, 0.6332, -1.0), (0.5994, 0.5994, 1.0), (0.8273, 0.3427, -1.0), (0.7831, 0.3244, 1.0), (0.8954, 0.0, -1.0), (0.8476, 3.238e-10, 1.0), (0.8273, -0.3427, -1.0), (0.7831, -0.3244, 1.0), (0.6332, -0.6332, -1.0), (0.5994, -0.5994, 1.0), (0.3427, -0.8273, -1.0), (0.3244, -0.7831, 1.0), (0.0, -0.8954, -1.0), (-8.906e-10, -0.8476, 1.0), (-0.3427, -0.8273, -1.0), (-0.3244, -0.7831, 1.0), (-0.6332, -0.6332, -1.0), (-0.5994, -0.5994, 1.0), (-0.8273, -0.3427, -1.0), (-0.7831, -0.3244, 1.0), (-0.8954, 0.0, -1.0), (-0.8476, 3.238e-10, 1.0), (-0.8273, 0.3427, -1.0), (-0.7831, 0.3244, 1.0), (-0.6332, 0.6332, -1.0), (-0.5994, 0.5994, 1.0), (-0.3427, 0.8273, -1.0), (-0.3244, 0.7831, 1.0), (0.0, 1.0, -1.0), (0.3827, 0.9239, -1.0), (0.3644, 0.8797, 1.0), (-8.906e-10, 0.9522, 1.0), (0.7071, 0.7071, -1.0), (0.6733, 0.6733, 1.0), (0.9239, 0.3827, -1.0), (0.8797, 0.3644, 1.0), (1.0, 0.0, -1.0), (0.9522, 3.238e-10, 1.0), (0.9239, -0.3827, -1.0), (0.8797, -0.3644, 1.0), (0.7071, -0.7071, -1.0), (0.6733, -0.6733, 1.0), (0.3827, -0.9239, -1.0), (0.3644, -0.8797, 1.0), (0.0, -1.0, -1.0), (-8.906e-10, -0.9522, 1.0), (-0.3827, -0.9239, -1.0), (-0.3644, -0.8797, 1.0), (-0.7071, -0.7071, -1.0), (-0.6733, -0.6733, 1.0), (-0.9239, -0.3827, -1.0), (-0.8797, -0.3644, 1.0), (-1.0, 0.0, -1.0), (-0.9522, 3.238e-10, 1.0), (-0.9239, 0.3827, -1.0), (-0.8797, 0.3644, 1.0), (-0.7071, 0.7071, -1.0), (-0.6733, 0.6733, 1.0), (-0.3827, 0.9239, -1.0), (-0.3644, 0.8797, 1.0)], [], [(34, 37, 36, 33), (37, 39, 38, 36), (39, 41, 40, 38), (41, 43, 42, 40), (43, 45, 44, 42), (45, 47, 46, 44), (47, 49, 48, 46), (49, 51, 50, 48), (51, 53, 52, 50), (53, 55, 54, 52), (55, 57, 56, 54), (57, 59, 58, 56), (59, 61, 60, 58), (61, 63, 62, 60), (63, 35, 32, 62), (35, 34, 33, 32), (2, 0, 32, 33), (1, 3, 34, 35), (4, 2, 33, 36), (3, 5, 37, 34), (6, 4, 36, 38), (5, 7, 39, 37), (8, 6, 38, 40), (7, 9, 41, 39), (10, 8, 40, 42), (9, 11, 43, 41), (12, 10, 42, 44), (11, 13, 45, 43), (14, 12, 44, 46), (13, 15, 47, 45), (16, 14, 46, 48), (15, 17, 49, 47), (18, 16, 48, 50), (17, 19, 51, 49), (20, 18, 50, 52), (19, 21, 53, 51), (22, 20, 52, 54), (21, 23, 55, 53), (24, 22, 54, 56), (23, 25, 57, 55), (26, 24, 56, 58), (25, 27, 59, 57), (28, 26, 58, 60), (27, 29, 61, 59), (30, 28, 60, 62), (29, 31, 63, 61), (0, 30, 62, 32), (31, 1, 35, 63)])
_uv = me_cylinder_004.uv_layers.new(name='UVMap')
_uv.uv.foreach_set('vector', [0.9375, 1.0, 0.875, 1.0, 0.875, 0.5, 0.9375, 0.5, 0.875, 1.0, 0.8125, 1.0, 0.8125, 0.5, 0.875, 0.5, 0.8125, 1.0, 0.75, 1.0, 0.75, 0.5, 0.8125, 0.5, 0.75, 1.0, 0.6875, 1.0, 0.6875, 0.5, 0.75, 0.5, 0.6875, 1.0, 0.625, 1.0, 0.625, 0.5, 0.6875, 0.5, 0.625, 1.0, 0.5625, 1.0, 0.5625, 0.5, 0.625, 0.5, 0.5625, 1.0, 0.5, 1.0, 0.5, 0.5, 0.5625, 0.5, 0.5, 1.0, 0.4375, 1.0, 0.4375, 0.5, 0.5, 0.5, 0.4375, 1.0, 0.375, 1.0, 0.375, 0.5, 0.4375, 0.5, 0.375, 1.0, 0.3125, 1.0, 0.3125, 0.5, 0.375, 0.5, 0.3125, 1.0, 0.25, 1.0, 0.25, 0.5, 0.3125, 0.5, 0.25, 1.0, 0.1875, 1.0, 0.1875, 0.5, 0.25, 0.5, 0.1875, 1.0, 0.125, 1.0, 0.125, 0.5, 0.1875, 0.5, 0.125, 1.0, 0.0625, 1.0, 0.0625, 0.5, 0.125, 0.5, 0.0625, 1.0, 0.0, 1.0, 0.0, 0.5, 0.0625, 0.5, 1.0, 1.0, 0.9375, 1.0, 0.9375, 0.5, 1.0, 0.5, 0.8322, 0.4485, 0.75, 0.4649, 0.75, 0.49, 0.8418, 0.4717, 0.25, 0.4636, 0.3318, 0.4474, 0.3418, 0.4717, 0.25, 0.49, 0.902, 0.402, 0.8322, 0.4485, 0.8418, 0.4717, 0.9197, 0.4197, 0.3318, 0.4474, 0.4011, 0.4011, 0.4197, 0.4197, 0.3418, 0.4717, 0.9485, 0.3322, 0.902, 0.402, 0.9197, 0.4197, 0.9717, 0.3418, 0.4011, 0.4011, 0.4474, 0.3318, 0.4717, 0.3418, 0.4197, 0.4197, 0.9649, 0.25, 0.9485, 0.3322, 0.9717, 0.3418, 0.99, 0.25, 0.4474, 0.3318, 0.4636, 0.25, 0.49, 0.25, 0.4717, 0.3418, 0.9485, 0.1678, 0.9649, 0.25, 0.99, 0.25, 0.9717, 0.1582, 0.4636, 0.25, 0.4474, 0.1682, 0.4717, 0.1582, 0.49, 0.25, 0.902, 0.09804, 0.9485, 0.1678, 0.9717, 0.1582, 0.9197, 0.08029, 0.4474, 0.1682, 0.4011, 0.09893, 0.4197, 0.08029, 0.4717, 0.1582, 0.8322, 0.05145, 0.902, 0.09804, 0.9197, 0.08029, 0.8418, 0.02827, 0.4011, 0.09893, 0.3318, 0.05262, 0.3418, 0.02827, 0.4197, 0.08029, 0.75, 0.03509, 0.8322, 0.05145, 0.8418, 0.02827, 0.75, 0.01, 0.3318, 0.05262, 0.25, 0.03635, 0.25, 0.01, 0.3418, 0.02827, 0.6678, 0.05145, 0.75, 0.03509, 0.75, 0.01, 0.6582, 0.02827, 0.25, 0.03635, 0.1682, 0.05262, 0.1582, 0.02827, 0.25, 0.01, 0.598, 0.09804, 0.6678, 0.05145, 0.6582, 0.02827, 0.5803, 0.08029, 0.1682, 0.05262, 0.09893, 0.09893, 0.08029, 0.08029, 0.1582, 0.02827, 0.5515, 0.1678, 0.598, 0.09804, 0.5803, 0.08029, 0.5283, 0.1582, 0.09893, 0.09893, 0.05262, 0.1682, 0.02827, 0.1582, 0.08029, 0.08029, 0.5351, 0.25, 0.5515, 0.1678, 0.5283, 0.1582, 0.51, 0.25, 0.05262, 0.1682, 0.03635, 0.25, 0.01, 0.25, 0.02827, 0.1582, 0.5515, 0.3322, 0.5351, 0.25, 0.51, 0.25, 0.5283, 0.3418, 0.03635, 0.25, 0.05262, 0.3318, 0.02827, 0.3418, 0.01, 0.25, 0.598, 0.402, 0.5515, 0.3322, 0.5283, 0.3418, 0.5803, 0.4197, 0.05262, 0.3318, 0.09893, 0.4011, 0.08029, 0.4197, 0.02827, 0.3418, 0.6678, 0.4485, 0.598, 0.402, 0.5803, 0.4197, 0.6582, 0.4717, 0.09893, 0.4011, 0.1682, 0.4474, 0.1582, 0.4717, 0.08029, 0.4197, 0.75, 0.4649, 0.6678, 0.4485, 0.6582, 0.4717, 0.75, 0.49, 0.1682, 0.4474, 0.25, 0.4636, 0.25, 0.49, 0.1582, 0.4717])
me_cylinder_004.materials.append(mat_material_002)
me_cylinder_004.update()
me_cylinder_006 = bpy.data.meshes.new('Cylinder.006')
me_cylinder_006.from_pydata([(-5.763e-09, 0.7277, -1.783), (-5.763e-09, 0.7277, 1.783), (0.2785, 0.6723, -1.783), (0.2785, 0.6723, 1.783), (0.5146, 0.5146, -1.783), (0.5146, 0.5146, 1.783), (0.6723, 0.2785, -1.783), (0.6723, 0.2785, 1.783), (0.7277, -4.749e-09, -1.783), (0.7277, -4.749e-09, 1.783), (0.6723, -0.2785, -1.783), (0.6723, -0.2785, 1.783), (0.5146, -0.5146, -1.783), (0.5146, -0.5146, 1.783), (0.2785, -0.6723, -1.783), (0.2785, -0.6723, 1.783), (-5.763e-09, -0.7277, -1.783), (-5.763e-09, -0.7277, 1.783), (-0.2785, -0.6723, -1.783), (-0.2785, -0.6723, 1.783), (-0.5146, -0.5146, -1.783), (-0.5146, -0.5146, 1.783), (-0.6723, -0.2785, -1.783), (-0.6723, -0.2785, 1.783), (-0.7277, -4.749e-09, -1.783), (-0.7277, -4.749e-09, 1.783), (-0.6723, 0.2785, -1.783), (-0.6723, 0.2785, 1.783), (-0.5146, 0.5146, -1.783), (-0.5146, 0.5146, 1.783), (-0.2785, 0.6723, -1.783), (-0.2785, 0.6723, 1.783), (7.838e-10, 0.9537, -1.073), (9.558e-10, 1.064, -0.4585), (9.558e-10, 1.064, 0.4585), (7.838e-10, 0.9537, 1.073), (0.365, 0.8811, 1.073), (0.4072, 0.9831, 0.4585), (0.4072, 0.9831, -0.4585), (0.365, 0.8811, -1.073), (0.6744, 0.6744, 1.073), (0.7525, 0.7525, 0.4585), (0.7525, 0.7525, -0.4585), (0.6744, 0.6744, -1.073), (0.8811, 0.365, 1.073), (0.9831, 0.4072, 0.4585), (0.9831, 0.4072, -0.4585), (0.8811, 0.365, -1.073), (0.9537, -2.78e-09, 1.073), (1.064, 7.168e-10, 0.4585), (1.064, 7.168e-10, -0.4585), (0.9537, -2.78e-09, -1.073), (0.8811, -0.365, 1.073), (0.9831, -0.4072, 0.4585), (0.9831, -0.4072, -0.4585), (0.8811, -0.365, -1.073), (0.6744, -0.6744, 1.073), (0.7525, -0.7525, 0.4585), (0.7525, -0.7525, -0.4585), (0.6744, -0.6744, -1.073), (0.365, -0.8811, 1.073), (0.4072, -0.9831, 0.4585), (0.4072, -0.9831, -0.4585), (0.365, -0.8811, -1.073), (7.838e-10, -0.9537, 1.073), (9.558e-10, -1.064, 0.4585), (9.558e-10, -1.064, -0.4585), (7.838e-10, -0.9537, -1.073), (-0.365, -0.8811, 1.073), (-0.4072, -0.9831, 0.4585), (-0.4072, -0.9831, -0.4585), (-0.365, -0.8811, -1.073), (-0.6744, -0.6744, 1.073), (-0.7525, -0.7525, 0.4585), (-0.7525, -0.7525, -0.4585), (-0.6744, -0.6744, -1.073), (-0.8811, -0.365, 1.073), (-0.9831, -0.4072, 0.4585), (-0.9831, -0.4072, -0.4585), (-0.8811, -0.365, -1.073), (-0.9537, -2.78e-09, 1.073), (-1.064, 7.168e-10, 0.4585), (-1.064, 7.168e-10, -0.4585), (-0.9537, -2.78e-09, -1.073), (-0.8811, 0.365, 1.073), (-0.9831, 0.4072, 0.4585), (-0.9831, 0.4072, -0.4585), (-0.8811, 0.365, -1.073), (-0.6744, 0.6744, 1.073), (-0.7525, 0.7525, 0.4585), (-0.7525, 0.7525, -0.4585), (-0.6744, 0.6744, -1.073), (-0.365, 0.8811, 1.073), (-0.4072, 0.9831, 0.4585), (-0.4072, 0.9831, -0.4585), (-0.365, 0.8811, -1.073)], [], [(39, 43, 4, 2), (43, 47, 6, 4), (47, 51, 8, 6), (51, 55, 10, 8), (55, 59, 12, 10), (59, 63, 14, 12), (63, 67, 16, 14), (67, 71, 18, 16), (71, 75, 20, 18), (75, 79, 22, 20), (79, 83, 24, 22), (83, 87, 26, 24), (87, 91, 28, 26), (91, 95, 30, 28), (95, 32, 0, 30), (0, 2, 4, 6, 8, 10, 12, 14, 16, 18, 20, 22, 24, 26, 28, 30), (32, 39, 2, 0), (1, 3, 36, 35), (35, 36, 37, 34), (34, 37, 38, 33), (33, 38, 39, 32), (31, 1, 35, 92), (92, 35, 34, 93), (93, 34, 33, 94), (94, 33, 32, 95), (29, 31, 92, 88), (88, 92, 93, 89), (89, 93, 94, 90), (90, 94, 95, 91), (27, 29, 88, 84), (84, 88, 89, 85), (85, 89, 90, 86), (86, 90, 91, 87), (25, 27, 84, 80), (80, 84, 85, 81), (81, 85, 86, 82), (82, 86, 87, 83), (23, 25, 80, 76), (76, 80, 81, 77), (77, 81, 82, 78), (78, 82, 83, 79), (21, 23, 76, 72), (72, 76, 77, 73), (73, 77, 78, 74), (74, 78, 79, 75), (19, 21, 72, 68), (68, 72, 73, 69), (69, 73, 74, 70), (70, 74, 75, 71), (17, 19, 68, 64), (64, 68, 69, 65), (65, 69, 70, 66), (66, 70, 71, 67), (15, 17, 64, 60), (60, 64, 65, 61), (61, 65, 66, 62), (62, 66, 67, 63), (13, 15, 60, 56), (56, 60, 61, 57), (57, 61, 62, 58), (58, 62, 63, 59), (11, 13, 56, 52), (52, 56, 57, 53), (53, 57, 58, 54), (54, 58, 59, 55), (9, 11, 52, 48), (48, 52, 53, 49), (49, 53, 54, 50), (50, 54, 55, 51), (7, 9, 48, 44), (44, 48, 49, 45), (45, 49, 50, 46), (46, 50, 51, 47), (5, 7, 44, 40), (40, 44, 45, 41), (41, 45, 46, 42), (42, 46, 47, 43), (3, 5, 40, 36), (36, 40, 41, 37), (37, 41, 42, 38), (38, 42, 43, 39)])
_uv = me_cylinder_006.uv_layers.new(name='UVMap')
_uv.uv.foreach_set('vector', [0.9375, 0.6, 0.875, 0.6, 0.875, 0.5, 0.9375, 0.5, 0.875, 0.6, 0.8125, 0.6, 0.8125, 0.5, 0.875, 0.5, 0.8125, 0.6, 0.75, 0.6, 0.75, 0.5, 0.8125, 0.5, 0.75, 0.6, 0.6875, 0.6, 0.6875, 0.5, 0.75, 0.5, 0.6875, 0.6, 0.625, 0.6, 0.625, 0.5, 0.6875, 0.5, 0.625, 0.6, 0.5625, 0.6, 0.5625, 0.5, 0.625, 0.5, 0.5625, 0.6, 0.5, 0.6, 0.5, 0.5, 0.5625, 0.5, 0.5, 0.6, 0.4375, 0.6, 0.4375, 0.5, 0.5, 0.5, 0.4375, 0.6, 0.375, 0.6, 0.375, 0.5, 0.4375, 0.5, 0.375, 0.6, 0.3125, 0.6, 0.3125, 0.5, 0.375, 0.5, 0.3125, 0.6, 0.25, 0.6, 0.25, 0.5, 0.3125, 0.5, 0.25, 0.6, 0.1875, 0.6, 0.1875, 0.5, 0.25, 0.5, 0.1875, 0.6, 0.125, 0.6, 0.125, 0.5, 0.1875, 0.5, 0.125, 0.6, 0.0625, 0.6, 0.0625, 0.5, 0.125, 0.5, 0.0625, 0.6, 0.0, 0.6, 0.0, 0.5, 0.0625, 0.5, 0.75, 0.49, 0.8418, 0.4717, 0.9197, 0.4197, 0.9717, 0.3418, 0.99, 0.25, 0.9717, 0.1582, 0.9197, 0.08029, 0.8418, 0.02827, 0.75, 0.01, 0.6582, 0.02827, 0.5803, 0.08029, 0.5283, 0.1582, 0.51, 0.25, 0.5283, 0.3418, 0.5803, 0.4197, 0.6582, 0.4717, 1.0, 0.6, 0.9375, 0.6, 0.9375, 0.5, 1.0, 0.5, 1.0, 1.0, 0.9375, 1.0, 0.9375, 0.9, 1.0, 0.9, 1.0, 0.9, 0.9375, 0.9, 0.9375, 0.8, 1.0, 0.8, 1.0, 0.8, 0.9375, 0.8, 0.9375, 0.7, 1.0, 0.7, 1.0, 0.7, 0.9375, 0.7, 0.9375, 0.6, 1.0, 0.6, 0.0625, 1.0, 0.0, 1.0, 0.0, 0.9, 0.0625, 0.9, 0.0625, 0.9, 0.0, 0.9, 0.0, 0.8, 0.0625, 0.8, 0.0625, 0.8, 0.0, 0.8, 0.0, 0.7, 0.0625, 0.7, 0.0625, 0.7, 0.0, 0.7, 0.0, 0.6, 0.0625, 0.6, 0.125, 1.0, 0.0625, 1.0, 0.0625, 0.9, 0.125, 0.9, 0.125, 0.9, 0.0625, 0.9, 0.0625, 0.8, 0.125, 0.8, 0.125, 0.8, 0.0625, 0.8, 0.0625, 0.7, 0.125, 0.7, 0.125, 0.7, 0.0625, 0.7, 0.0625, 0.6, 0.125, 0.6, 0.1875, 1.0, 0.125, 1.0, 0.125, 0.9, 0.1875, 0.9, 0.1875, 0.9, 0.125, 0.9, 0.125, 0.8, 0.1875, 0.8, 0.1875, 0.8, 0.125, 0.8, 0.125, 0.7, 0.1875, 0.7, 0.1875, 0.7, 0.125, 0.7, 0.125, 0.6, 0.1875, 0.6, 0.25, 1.0, 0.1875, 1.0, 0.1875, 0.9, 0.25, 0.9, 0.25, 0.9, 0.1875, 0.9, 0.1875, 0.8, 0.25, 0.8, 0.25, 0.8, 0.1875, 0.8, 0.1875, 0.7, 0.25, 0.7, 0.25, 0.7, 0.1875, 0.7, 0.1875, 0.6, 0.25, 0.6, 0.3125, 1.0, 0.25, 1.0, 0.25, 0.9, 0.3125, 0.9, 0.3125, 0.9, 0.25, 0.9, 0.25, 0.8, 0.3125, 0.8, 0.3125, 0.8, 0.25, 0.8, 0.25, 0.7, 0.3125, 0.7, 0.3125, 0.7, 0.25, 0.7, 0.25, 0.6, 0.3125, 0.6, 0.375, 1.0, 0.3125, 1.0, 0.3125, 0.9, 0.375, 0.9, 0.375, 0.9, 0.3125, 0.9, 0.3125, 0.8, 0.375, 0.8, 0.375, 0.8, 0.3125, 0.8, 0.3125, 0.7, 0.375, 0.7, 0.375, 0.7, 0.3125, 0.7, 0.3125, 0.6, 0.375, 0.6, 0.4375, 1.0, 0.375, 1.0, 0.375, 0.9, 0.4375, 0.9, 0.4375, 0.9, 0.375, 0.9, 0.375, 0.8, 0.4375, 0.8, 0.4375, 0.8, 0.375, 0.8, 0.375, 0.7, 0.4375, 0.7, 0.4375, 0.7, 0.375, 0.7, 0.375, 0.6, 0.4375, 0.6, 0.5, 1.0, 0.4375, 1.0, 0.4375, 0.9, 0.5, 0.9, 0.5, 0.9, 0.4375, 0.9, 0.4375, 0.8, 0.5, 0.8, 0.5, 0.8, 0.4375, 0.8, 0.4375, 0.7, 0.5, 0.7, 0.5, 0.7, 0.4375, 0.7, 0.4375, 0.6, 0.5, 0.6, 0.5625, 1.0, 0.5, 1.0, 0.5, 0.9, 0.5625, 0.9, 0.5625, 0.9, 0.5, 0.9, 0.5, 0.8, 0.5625, 0.8, 0.5625, 0.8, 0.5, 0.8, 0.5, 0.7, 0.5625, 0.7, 0.5625, 0.7, 0.5, 0.7, 0.5, 0.6, 0.5625, 0.6, 0.625, 1.0, 0.5625, 1.0, 0.5625, 0.9, 0.625, 0.9, 0.625, 0.9, 0.5625, 0.9, 0.5625, 0.8, 0.625, 0.8, 0.625, 0.8, 0.5625, 0.8, 0.5625, 0.7, 0.625, 0.7, 0.625, 0.7, 0.5625, 0.7, 0.5625, 0.6, 0.625, 0.6, 0.6875, 1.0, 0.625, 1.0, 0.625, 0.9, 0.6875, 0.9, 0.6875, 0.9, 0.625, 0.9, 0.625, 0.8, 0.6875, 0.8, 0.6875, 0.8, 0.625, 0.8, 0.625, 0.7, 0.6875, 0.7, 0.6875, 0.7, 0.625, 0.7, 0.625, 0.6, 0.6875, 0.6, 0.75, 1.0, 0.6875, 1.0, 0.6875, 0.9, 0.75, 0.9, 0.75, 0.9, 0.6875, 0.9, 0.6875, 0.8, 0.75, 0.8, 0.75, 0.8, 0.6875, 0.8, 0.6875, 0.7, 0.75, 0.7, 0.75, 0.7, 0.6875, 0.7, 0.6875, 0.6, 0.75, 0.6, 0.8125, 1.0, 0.75, 1.0, 0.75, 0.9, 0.8125, 0.9, 0.8125, 0.9, 0.75, 0.9, 0.75, 0.8, 0.8125, 0.8, 0.8125, 0.8, 0.75, 0.8, 0.75, 0.7, 0.8125, 0.7, 0.8125, 0.7, 0.75, 0.7, 0.75, 0.6, 0.8125, 0.6, 0.875, 1.0, 0.8125, 1.0, 0.8125, 0.9, 0.875, 0.9, 0.875, 0.9, 0.8125, 0.9, 0.8125, 0.8, 0.875, 0.8, 0.875, 0.8, 0.8125, 0.8, 0.8125, 0.7, 0.875, 0.7, 0.875, 0.7, 0.8125, 0.7, 0.8125, 0.6, 0.875, 0.6, 0.9375, 1.0, 0.875, 1.0, 0.875, 0.9, 0.9375, 0.9, 0.9375, 0.9, 0.875, 0.9, 0.875, 0.8, 0.9375, 0.8, 0.9375, 0.8, 0.875, 0.8, 0.875, 0.7, 0.9375, 0.7, 0.9375, 0.7, 0.875, 0.7, 0.875, 0.6, 0.9375, 0.6])
me_cylinder_006.materials.append(mat_material_001)
me_cylinder_006.use_mirror_z = True
me_cylinder_006.update()
me_cylinder_007 = bpy.data.meshes.new('Cylinder.007')
me_cylinder_007.from_pydata([(0.0, 0.8954, -1.0), (-8.906e-10, 0.8476, 1.0), (0.3427, 0.8273, -1.0), (0.3244, 0.7831, 1.0), (0.6332, 0.6332, -1.0), (0.5994, 0.5994, 1.0), (0.8273, 0.3427, -1.0), (0.7831, 0.3244, 1.0), (0.8954, 0.0, -1.0), (0.8476, 3.238e-10, 1.0), (0.8273, -0.3427, -1.0), (0.7831, -0.3244, 1.0), (0.6332, -0.6332, -1.0), (0.5994, -0.5994, 1.0), (0.3427, -0.8273, -1.0), (0.3244, -0.7831, 1.0), (0.0, -0.8954, -1.0), (-8.906e-10, -0.8476, 1.0), (-0.3427, -0.8273, -1.0), (-0.3244, -0.7831, 1.0), (-0.6332, -0.6332, -1.0), (-0.5994, -0.5994, 1.0), (-0.8273, -0.3427, -1.0), (-0.7831, -0.3244, 1.0), (-0.8954, 0.0, -1.0), (-0.8476, 3.238e-10, 1.0), (-0.8273, 0.3427, -1.0), (-0.7831, 0.3244, 1.0), (-0.6332, 0.6332, -1.0), (-0.5994, 0.5994, 1.0), (-0.3427, 0.8273, -1.0), (-0.3244, 0.7831, 1.0), (0.0, 1.0, -1.0), (0.3827, 0.9239, -1.0), (0.3644, 0.8797, 1.0), (-8.906e-10, 0.9522, 1.0), (0.7071, 0.7071, -1.0), (0.6733, 0.6733, 1.0), (0.9239, 0.3827, -1.0), (0.8797, 0.3644, 1.0), (1.0, 0.0, -1.0), (0.9522, 3.238e-10, 1.0), (0.9239, -0.3827, -1.0), (0.8797, -0.3644, 1.0), (0.7071, -0.7071, -1.0), (0.6733, -0.6733, 1.0), (0.3827, -0.9239, -1.0), (0.3644, -0.8797, 1.0), (0.0, -1.0, -1.0), (-8.906e-10, -0.9522, 1.0), (-0.3827, -0.9239, -1.0), (-0.3644, -0.8797, 1.0), (-0.7071, -0.7071, -1.0), (-0.6733, -0.6733, 1.0), (-0.9239, -0.3827, -1.0), (-0.8797, -0.3644, 1.0), (-1.0, 0.0, -1.0), (-0.9522, 3.238e-10, 1.0), (-0.9239, 0.3827, -1.0), (-0.8797, 0.3644, 1.0), (-0.7071, 0.7071, -1.0), (-0.6733, 0.6733, 1.0), (-0.3827, 0.9239, -1.0), (-0.3644, 0.8797, 1.0)], [], [(34, 37, 36, 33), (37, 39, 38, 36), (39, 41, 40, 38), (41, 43, 42, 40), (43, 45, 44, 42), (45, 47, 46, 44), (47, 49, 48, 46), (49, 51, 50, 48), (51, 53, 52, 50), (53, 55, 54, 52), (55, 57, 56, 54), (57, 59, 58, 56), (59, 61, 60, 58), (61, 63, 62, 60), (63, 35, 32, 62), (35, 34, 33, 32), (2, 0, 32, 33), (1, 3, 34, 35), (4, 2, 33, 36), (3, 5, 37, 34), (6, 4, 36, 38), (5, 7, 39, 37), (8, 6, 38, 40), (7, 9, 41, 39), (10, 8, 40, 42), (9, 11, 43, 41), (12, 10, 42, 44), (11, 13, 45, 43), (14, 12, 44, 46), (13, 15, 47, 45), (16, 14, 46, 48), (15, 17, 49, 47), (18, 16, 48, 50), (17, 19, 51, 49), (20, 18, 50, 52), (19, 21, 53, 51), (22, 20, 52, 54), (21, 23, 55, 53), (24, 22, 54, 56), (23, 25, 57, 55), (26, 24, 56, 58), (25, 27, 59, 57), (28, 26, 58, 60), (27, 29, 61, 59), (30, 28, 60, 62), (29, 31, 63, 61), (0, 30, 62, 32), (31, 1, 35, 63)])
_uv = me_cylinder_007.uv_layers.new(name='UVMap')
_uv.uv.foreach_set('vector', [0.9375, 1.0, 0.875, 1.0, 0.875, 0.5, 0.9375, 0.5, 0.875, 1.0, 0.8125, 1.0, 0.8125, 0.5, 0.875, 0.5, 0.8125, 1.0, 0.75, 1.0, 0.75, 0.5, 0.8125, 0.5, 0.75, 1.0, 0.6875, 1.0, 0.6875, 0.5, 0.75, 0.5, 0.6875, 1.0, 0.625, 1.0, 0.625, 0.5, 0.6875, 0.5, 0.625, 1.0, 0.5625, 1.0, 0.5625, 0.5, 0.625, 0.5, 0.5625, 1.0, 0.5, 1.0, 0.5, 0.5, 0.5625, 0.5, 0.5, 1.0, 0.4375, 1.0, 0.4375, 0.5, 0.5, 0.5, 0.4375, 1.0, 0.375, 1.0, 0.375, 0.5, 0.4375, 0.5, 0.375, 1.0, 0.3125, 1.0, 0.3125, 0.5, 0.375, 0.5, 0.3125, 1.0, 0.25, 1.0, 0.25, 0.5, 0.3125, 0.5, 0.25, 1.0, 0.1875, 1.0, 0.1875, 0.5, 0.25, 0.5, 0.1875, 1.0, 0.125, 1.0, 0.125, 0.5, 0.1875, 0.5, 0.125, 1.0, 0.0625, 1.0, 0.0625, 0.5, 0.125, 0.5, 0.0625, 1.0, 0.0, 1.0, 0.0, 0.5, 0.0625, 0.5, 1.0, 1.0, 0.9375, 1.0, 0.9375, 0.5, 1.0, 0.5, 0.8322, 0.4485, 0.75, 0.4649, 0.75, 0.49, 0.8418, 0.4717, 0.25, 0.4636, 0.3318, 0.4474, 0.3418, 0.4717, 0.25, 0.49, 0.902, 0.402, 0.8322, 0.4485, 0.8418, 0.4717, 0.9197, 0.4197, 0.3318, 0.4474, 0.4011, 0.4011, 0.4197, 0.4197, 0.3418, 0.4717, 0.9485, 0.3322, 0.902, 0.402, 0.9197, 0.4197, 0.9717, 0.3418, 0.4011, 0.4011, 0.4474, 0.3318, 0.4717, 0.3418, 0.4197, 0.4197, 0.9649, 0.25, 0.9485, 0.3322, 0.9717, 0.3418, 0.99, 0.25, 0.4474, 0.3318, 0.4636, 0.25, 0.49, 0.25, 0.4717, 0.3418, 0.9485, 0.1678, 0.9649, 0.25, 0.99, 0.25, 0.9717, 0.1582, 0.4636, 0.25, 0.4474, 0.1682, 0.4717, 0.1582, 0.49, 0.25, 0.902, 0.09804, 0.9485, 0.1678, 0.9717, 0.1582, 0.9197, 0.08029, 0.4474, 0.1682, 0.4011, 0.09893, 0.4197, 0.08029, 0.4717, 0.1582, 0.8322, 0.05145, 0.902, 0.09804, 0.9197, 0.08029, 0.8418, 0.02827, 0.4011, 0.09893, 0.3318, 0.05262, 0.3418, 0.02827, 0.4197, 0.08029, 0.75, 0.03509, 0.8322, 0.05145, 0.8418, 0.02827, 0.75, 0.01, 0.3318, 0.05262, 0.25, 0.03635, 0.25, 0.01, 0.3418, 0.02827, 0.6678, 0.05145, 0.75, 0.03509, 0.75, 0.01, 0.6582, 0.02827, 0.25, 0.03635, 0.1682, 0.05262, 0.1582, 0.02827, 0.25, 0.01, 0.598, 0.09804, 0.6678, 0.05145, 0.6582, 0.02827, 0.5803, 0.08029, 0.1682, 0.05262, 0.09893, 0.09893, 0.08029, 0.08029, 0.1582, 0.02827, 0.5515, 0.1678, 0.598, 0.09804, 0.5803, 0.08029, 0.5283, 0.1582, 0.09893, 0.09893, 0.05262, 0.1682, 0.02827, 0.1582, 0.08029, 0.08029, 0.5351, 0.25, 0.5515, 0.1678, 0.5283, 0.1582, 0.51, 0.25, 0.05262, 0.1682, 0.03635, 0.25, 0.01, 0.25, 0.02827, 0.1582, 0.5515, 0.3322, 0.5351, 0.25, 0.51, 0.25, 0.5283, 0.3418, 0.03635, 0.25, 0.05262, 0.3318, 0.02827, 0.3418, 0.01, 0.25, 0.598, 0.402, 0.5515, 0.3322, 0.5283, 0.3418, 0.5803, 0.4197, 0.05262, 0.3318, 0.09893, 0.4011, 0.08029, 0.4197, 0.02827, 0.3418, 0.6678, 0.4485, 0.598, 0.402, 0.5803, 0.4197, 0.6582, 0.4717, 0.09893, 0.4011, 0.1682, 0.4474, 0.1582, 0.4717, 0.08029, 0.4197, 0.75, 0.4649, 0.6678, 0.4485, 0.6582, 0.4717, 0.75, 0.49, 0.1682, 0.4474, 0.25, 0.4636, 0.25, 0.49, 0.1582, 0.4717])
me_cylinder_007.materials.append(mat_material_002)
me_cylinder_007.update()
me_cylinder_008 = bpy.data.meshes.new('Cylinder.008')
me_cylinder_008.from_pydata([(-4.698e-10, 0.7819, -1.0), (0.0, 0.7862, 1.0), (0.2992, 0.7224, -1.0), (0.3009, 0.7263, 1.0), (0.5529, 0.5529, -1.0), (0.5559, 0.5559, 1.0), (0.7224, 0.2992, -1.0), (0.7263, 0.3009, 1.0), (0.7819, 5.198e-10, -1.0), (0.7862, -7.496e-10, 1.0), (0.7224, -0.2992, -1.0), (0.7263, -0.3009, 1.0), (0.5529, -0.5529, -1.0), (0.5559, -0.5559, 1.0), (0.2992, -0.7224, -1.0), (0.3009, -0.7263, 1.0), (-4.698e-10, -0.7819, -1.0), (0.0, -0.7862, 1.0), (-0.2992, -0.7224, -1.0), (-0.3009, -0.7263, 1.0), (-0.5529, -0.5529, -1.0), (-0.5559, -0.5559, 1.0), (-0.7224, -0.2992, -1.0), (-0.7263, -0.3009, 1.0), (-0.7819, 5.198e-10, -1.0), (-0.7862, -7.496e-10, 1.0), (-0.7224, 0.2992, -1.0), (-0.7263, 0.3009, 1.0), (-0.5529, 0.5529, -1.0), (-0.5559, 0.5559, 1.0), (-0.2992, 0.7224, -1.0), (-0.3009, 0.7263, 1.0), (0.3578, 0.8638, 1.0), (1.346e-10, 0.935, 1.0), (0.6611, 0.6611, 1.0), (0.8638, 0.3578, 1.0), (0.935, -2.691e-10, 1.0), (0.8638, -0.3578, 1.0), (0.6611, -0.6611, 1.0), (0.3578, -0.8638, 1.0), (1.346e-10, -0.935, 1.0), (-0.3578, -0.8638, 1.0), (-0.6611, -0.6611, 1.0), (-0.8638, -0.3578, 1.0), (-0.935, -2.691e-10, 1.0), (-0.8638, 0.3578, 1.0), (-0.6611, 0.6611, 1.0), (-0.3578, 0.8638, 1.0), (0.3009, 0.7263, 0.388), (1.606e-09, 0.7862, 0.388), (0.5559, 0.5559, 0.388), (0.7263, 0.3009, 0.388), (0.7862, -7.496e-10, 0.388), (0.7263, -0.3009, 0.388), (0.5559, -0.5559, 0.388), (0.3009, -0.7263, 0.388), (1.606e-09, -0.7862, 0.388), (-0.3009, -0.7263, 0.388), (-0.5559, -0.5559, 0.388), (-0.7263, -0.3009, 0.388), (-0.7862, -7.496e-10, 0.388), (-0.7263, 0.3009, 0.388), (-0.5559, 0.5559, 0.388), (-0.3009, 0.7263, 0.388), (-5.568e-11, 1.027, -1.0), (0.393, 0.9487, -1.0), (0.7261, 0.7261, -1.0), (0.9487, 0.393, -1.0), (1.027, 1.114e-10, -1.0), (0.9487, -0.393, -1.0), (0.7261, -0.7261, -1.0), (0.393, -0.9487, -1.0), (-5.568e-11, -1.027, -1.0), (-0.393, -0.9487, -1.0), (-0.7261, -0.7261, -1.0), (-0.9487, -0.393, -1.0), (-1.027, 1.114e-10, -1.0), (-0.9487, 0.393, -1.0), (-0.7261, 0.7261, -1.0), (-0.393, 0.9487, -1.0)], [], [(32, 34, 66, 65), (34, 35, 67, 66), (35, 36, 68, 67), (36, 37, 69, 68), (37, 38, 70, 69), (38, 39, 71, 70), (39, 40, 72, 71), (40, 41, 73, 72), (41, 42, 74, 73), (42, 43, 75, 74), (43, 44, 76, 75), (44, 45, 77, 76), (45, 46, 78, 77), (46, 47, 79, 78), (47, 33, 64, 79), (7, 5, 50, 51), (33, 32, 65, 64), (1, 3, 32, 33), (3, 5, 34, 32), (5, 7, 35, 34), (7, 9, 36, 35), (9, 11, 37, 36), (11, 13, 38, 37), (13, 15, 39, 38), (15, 17, 40, 39), (17, 19, 41, 40), (19, 21, 42, 41), (21, 23, 43, 42), (23, 25, 44, 43), (25, 27, 45, 44), (27, 29, 46, 45), (29, 31, 47, 46), (31, 1, 33, 47), (23, 21, 58, 59), (9, 7, 51, 52), (25, 23, 59, 60), (11, 9, 52, 53), (27, 25, 60, 61), (13, 11, 53, 54), (29, 27, 61, 62), (15, 13, 54, 55), (31, 29, 62, 63), (17, 15, 55, 56), (3, 1, 49, 48), (1, 31, 63, 49), (19, 17, 56, 57), (5, 3, 48, 50), (21, 19, 57, 58), (2, 0, 64, 65), (4, 2, 65, 66), (6, 4, 66, 67), (8, 6, 67, 68), (10, 8, 68, 69), (12, 10, 69, 70), (14, 12, 70, 71), (16, 14, 71, 72), (18, 16, 72, 73), (20, 18, 73, 74), (22, 20, 74, 75), (24, 22, 75, 76), (26, 24, 76, 77), (28, 26, 77, 78), (30, 28, 78, 79), (0, 30, 79, 64)])
_uv = me_cylinder_008.uv_layers.new(name='UVMap')
_uv.uv.foreach_set('vector', [0.9375, 1.0, 0.875, 1.0, 0.875, 0.5, 0.9375, 0.5, 0.875, 1.0, 0.8125, 1.0, 0.8125, 0.5, 0.875, 0.5, 0.8125, 1.0, 0.75, 1.0, 0.75, 0.5, 0.8125, 0.5, 0.75, 1.0, 0.6875, 1.0, 0.6875, 0.5, 0.75, 0.5, 0.6875, 1.0, 0.625, 1.0, 0.625, 0.5, 0.6875, 0.5, 0.625, 1.0, 0.5625, 1.0, 0.5625, 0.5, 0.625, 0.5, 0.5625, 1.0, 0.5, 1.0, 0.5, 0.5, 0.5625, 0.5, 0.5, 1.0, 0.4375, 1.0, 0.4375, 0.5, 0.5, 0.5, 0.4375, 1.0, 0.375, 1.0, 0.375, 0.5, 0.4375, 0.5, 0.375, 1.0, 0.3125, 1.0, 0.3125, 0.5, 0.375, 0.5, 0.3125, 1.0, 0.25, 1.0, 0.25, 0.5, 0.3125, 0.5, 0.25, 1.0, 0.1875, 1.0, 0.1875, 0.5, 0.25, 0.5, 0.1875, 1.0, 0.125, 1.0, 0.125, 0.5, 0.1875, 0.5, 0.125, 1.0, 0.0625, 1.0, 0.0625, 0.5, 0.125, 0.5, 0.0625, 1.0, 0.0, 1.0, 0.0, 0.5, 0.0625, 0.5, 0.4417, 0.3294, 0.3967, 0.3967, 0.3967, 0.3967, 0.4417, 0.3294, 1.0, 1.0, 0.9375, 1.0, 0.9375, 0.5, 1.0, 0.5, 0.25, 0.4575, 0.3294, 0.4417, 0.3418, 0.4717, 0.25, 0.49, 0.3294, 0.4417, 0.3967, 0.3967, 0.4197, 0.4197, 0.3418, 0.4717, 0.3967, 0.3967, 0.4417, 0.3294, 0.4717, 0.3418, 0.4197, 0.4197, 0.4417, 0.3294, 0.4575, 0.25, 0.49, 0.25, 0.4717, 0.3418, 0.4575, 0.25, 0.4417, 0.1706, 0.4717, 0.1582, 0.49, 0.25, 0.4417, 0.1706, 0.3967, 0.1033, 0.4197, 0.08029, 0.4717, 0.1582, 0.3967, 0.1033, 0.3294, 0.05832, 0.3418, 0.02827, 0.4197, 0.08029, 0.3294, 0.05832, 0.25, 0.04253, 0.25, 0.01, 0.3418, 0.02827, 0.25, 0.04253, 0.1706, 0.05832, 0.1582, 0.02827, 0.25, 0.01, 0.1706, 0.05832, 0.1033, 0.1033, 0.08029, 0.08029, 0.1582, 0.02827, 0.1033, 0.1033, 0.05832, 0.1706, 0.02827, 0.1582, 0.08029, 0.08029, 0.05832, 0.1706, 0.04253, 0.25, 0.01, 0.25, 0.02827, 0.1582, 0.04253, 0.25, 0.05832, 0.3294, 0.02827, 0.3418, 0.01, 0.25, 0.05832, 0.3294, 0.1033, 0.3967, 0.08029, 0.4197, 0.02827, 0.3418, 0.1033, 0.3967, 0.1706, 0.4417, 0.1582, 0.4717, 0.08029, 0.4197, 0.1706, 0.4417, 0.25, 0.4575, 0.25, 0.49, 0.1582, 0.4717, 0.05832, 0.1706, 0.1033, 0.1033, 0.1033, 0.1033, 0.05832, 0.1706, 0.4575, 0.25, 0.4417, 0.3294, 0.4417, 0.3294, 0.4575, 0.25, 0.04253, 0.25, 0.05832, 0.1706, 0.05832, 0.1706, 0.04253, 0.25, 0.4417, 0.1706, 0.4575, 0.25, 0.4575, 0.25, 0.4417, 0.1706, 0.05832, 0.3294, 0.04253, 0.25, 0.04253, 0.25, 0.05832, 0.3294, 0.3967, 0.1033, 0.4417, 0.1706, 0.4417, 0.1706, 0.3967, 0.1033, 0.1033, 0.3967, 0.05832, 0.3294, 0.05832, 0.3294, 0.1033, 0.3967, 0.3294, 0.05832, 0.3967, 0.1033, 0.3967, 0.1033, 0.3294, 0.05832, 0.1706, 0.4417, 0.1033, 0.3967, 0.1033, 0.3967, 0.1706, 0.4417, 0.25, 0.04253, 0.3294, 0.05832, 0.3294, 0.05832, 0.25, 0.04253, 0.3294, 0.4417, 0.25, 0.4575, 0.25, 0.4575, 0.3294, 0.4417, 0.25, 0.4575, 0.1706, 0.4417, 0.1706, 0.4417, 0.25, 0.4575, 0.1706, 0.05832, 0.25, 0.04253, 0.25, 0.04253, 0.1706, 0.05832, 0.3967, 0.3967, 0.3294, 0.4417, 0.3294, 0.4417, 0.3967, 0.3967, 0.1033, 0.1033, 0.1706, 0.05832, 0.1706, 0.05832, 0.1033, 0.1033, 0.8278, 0.4379, 0.75, 0.4534, 0.75, 0.49, 0.8418, 0.4717, 0.8938, 0.3938, 0.8278, 0.4379, 0.8418, 0.4717, 0.9197, 0.4197, 0.9379, 0.3278, 0.8938, 0.3938, 0.9197, 0.4197, 0.9717, 0.3418, 0.9534, 0.25, 0.9379, 0.3278, 0.9717, 0.3418, 0.99, 0.25, 0.9379, 0.1722, 0.9534, 0.25, 0.99, 0.25, 0.9717, 0.1582, 0.8938, 0.1062, 0.9379, 0.1722, 0.9717, 0.1582, 0.9197, 0.08029, 0.8278, 0.06211, 0.8938, 0.1062, 0.9197, 0.08029, 0.8418, 0.02827, 0.75, 0.04663, 0.8278, 0.06211, 0.8418, 0.02827, 0.75, 0.01, 0.6722, 0.06211, 0.75, 0.04663, 0.75, 0.01, 0.6582, 0.02827, 0.6062, 0.1062, 0.6722, 0.06211, 0.6582, 0.02827, 0.5803, 0.08029, 0.5621, 0.1722, 0.6062, 0.1062, 0.5803, 0.08029, 0.5283, 0.1582, 0.5466, 0.25, 0.5621, 0.1722, 0.5283, 0.1582, 0.51, 0.25, 0.5621, 0.3278, 0.5466, 0.25, 0.51, 0.25, 0.5283, 0.3418, 0.6062, 0.3938, 0.5621, 0.3278, 0.5283, 0.3418, 0.5803, 0.4197, 0.6722, 0.4379, 0.6062, 0.3938, 0.5803, 0.4197, 0.6582, 0.4717, 0.75, 0.4534, 0.6722, 0.4379, 0.6582, 0.4717, 0.75, 0.49])
me_cylinder_008.materials.append(mat_material_002)
me_cylinder_008.update()
me_cylinder_003 = bpy.data.meshes.new('Cylinder.003')
me_cylinder_003.from_pydata([(0.0, 1.0, 1.0), (0.1951, 0.9808, 1.0), (0.3827, 0.9239, 1.0), (0.5556, 0.8315, 1.0), (0.7071, 0.7071, 1.0), (0.8315, 0.5556, 1.0), (0.9239, 0.3827, 1.0), (0.9808, 0.1951, 1.0), (1.0, 0.0, 1.0), (0.9808, -0.1951, 1.0), (0.9239, -0.3827, 1.0), (0.8315, -0.5556, 1.0), (0.7071, -0.7071, 1.0), (0.5556, -0.8315, 1.0), (0.3827, -0.9239, 1.0), (0.1951, -0.9808, 1.0), (0.0, -1.0, 1.0), (-0.1951, -0.9808, 1.0), (-0.3827, -0.9239, 1.0), (-0.5556, -0.8315, 1.0), (-0.7071, -0.7071, 1.0), (-0.8315, -0.5556, 1.0), (-0.9239, -0.3827, 1.0), (-0.9808, -0.1951, 1.0), (-1.0, 0.0, 1.0), (-0.9808, 0.1951, 1.0), (-0.9239, 0.3827, 1.0), (-0.8315, 0.5556, 1.0), (-0.7071, 0.7071, 1.0), (-0.5556, 0.8315, 1.0), (-0.3827, 0.9239, 1.0), (-0.1951, 0.9808, 1.0)], [], [(1, 0, 31, 30, 29, 28, 27, 26, 25, 24, 23, 22, 21, 20, 19, 18, 17, 16, 15, 14, 13, 12, 11, 10, 9, 8, 7, 6, 5, 4, 3, 2)])
_uv = me_cylinder_003.uv_layers.new(name='UVMap')
_uv.uv.foreach_set('vector', [0.2968, 0.4854, 0.25, 0.49, 0.2032, 0.4854, 0.1582, 0.4717, 0.1167, 0.4496, 0.08029, 0.4197, 0.05045, 0.3833, 0.02827, 0.3418, 0.01461, 0.2968, 0.01, 0.25, 0.01461, 0.2032, 0.02827, 0.1582, 0.05045, 0.1167, 0.08029, 0.08029, 0.1167, 0.05045, 0.1582, 0.02827, 0.2032, 0.01461, 0.25, 0.01, 0.2968, 0.01461, 0.3418, 0.02827, 0.3833, 0.05045, 0.4197, 0.08029, 0.4496, 0.1167, 0.4717, 0.1582, 0.4854, 0.2032, 0.49, 0.25, 0.4854, 0.2968, 0.4717, 0.3418, 0.4496, 0.3833, 0.4197, 0.4197, 0.3833, 0.4496, 0.3418, 0.4717])
me_cylinder_003.materials.append(mat_material_003)
me_cylinder_003.update()

# ---- objects
ob_cylinder = bpy.data.objects.new('Cylinder', me_cylinder)
ob_cylinder_001 = bpy.data.objects.new('Cylinder.001', me_cylinder_001)
ob_cylinder_002 = bpy.data.objects.new('Cylinder.002', me_cylinder_002)
ob_cylinder_004 = bpy.data.objects.new('Cylinder.004', me_cylinder_004)
ob_cylinder_006 = bpy.data.objects.new('Cylinder.006', me_cylinder_006)
ob_cylinder_005 = bpy.data.objects.new('Cylinder.005', me_cylinder_007)
ob_cylinder_003 = bpy.data.objects.new('Cylinder.003', me_cylinder_008)
ob_cylinder_007 = bpy.data.objects.new('Cylinder.007', me_cylinder_003)

# ---- transforms, parenting, visibility, modifiers, constraints
ob_cylinder.location = (0.0, 0.0, 0.0)
ob_cylinder.use_mesh_mirror_z = True
ob_cylinder_001.location = (0.0, 0.0, 0.0)
ob_cylinder_001.scale = (1.187, 1.187, 0.15)
ob_cylinder_002.location = (0.0, 0.0, 1.676)
ob_cylinder_002.scale = (0.9, 0.9, 0.15)
ob_cylinder_004.location = (0.0, 0.0, 0.8867)
ob_cylinder_004.scale = (1.1, 1.1, 0.15)
ob_cylinder_006.location = (0.0, 0.0, 0.0)
ob_cylinder_006.scale = (0.9024, 0.9024, 0.9024)
ob_cylinder_006.use_mesh_mirror_z = True
ob_cylinder_005.location = (0.0, 0.0, -0.8867)
ob_cylinder_005.rotation_euler = (0.0, 3.142, 0.0)
ob_cylinder_005.scale = (1.1, 1.1, 0.15)
ob_cylinder_003.location = (0.0, 0.0, -1.676)
ob_cylinder_003.rotation_euler = (0.0, 3.142, 0.0)
ob_cylinder_003.scale = (0.9, 0.9, 0.15)
ob_cylinder_007.location = (0.01755, 0.006392, 0.6038)
ob_cylinder_007.scale = (0.7864, 0.7864, 0.7864)

# ---- collection membership
col_collection.objects.link(ob_cylinder)
col_collection.objects.link(ob_cylinder_001)
col_collection.objects.link(ob_cylinder_002)
col_collection.objects.link(ob_cylinder_004)
col_collection.objects.link(ob_cylinder_006)
col_collection.objects.link(ob_cylinder_005)
col_collection.objects.link(ob_cylinder_003)
col_collection.objects.link(ob_cylinder_007)

# ---- scene / render settings (as saved in the file)
scene.frame_start = 1; scene.frame_end = 250; scene.frame_set(0)
scene.render.engine = 'BLENDER_EEVEE_NEXT'
scene.render.bake_bias = 0.0
scene.render.bake_samples = 0
scene.cycles.sampling_pattern = 'TABULATED_SOBOL'
scene.eevee.use_volume_custom_range = False
bpy.context.view_layer.update()

# ---- added for rendering (the .blend has no active camera and no usable light): camera, sun
cam_auto = bpy.data.cameras.new('AutoCamera')
cam_auto.lens = 50.0
cam_auto.sensor_width = 36.0
cam_auto.clip_end = 1000.0
ob_auto_camera = bpy.data.objects.new('AutoCamera', cam_auto)
scene.collection.objects.link(ob_auto_camera)
ob_auto_camera.location = (4.59066, -5.50879, 3.67253)
ob_auto_camera.rotation_euler = (1.09748, -7.21219e-08, 0.694738)
scene.camera = ob_auto_camera
light_auto_sun = bpy.data.lights.new('AutoSun', 'SUN')
light_auto_sun.energy = 3.0
light_auto_sun.angle = 0.0523599
ob_auto_sun = bpy.data.objects.new('AutoSun', light_auto_sun)
scene.collection.objects.link(ob_auto_sun)
ob_auto_sun.rotation_euler = (0.872665, 0.174533, 0.523599)
bpy.context.view_layer.update()

